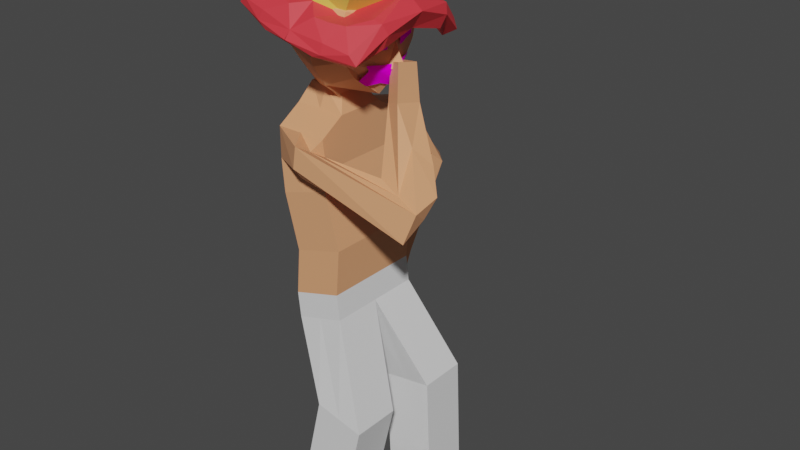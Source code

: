 # Source: junkie_final.blend  (saved by Blender 2.80.45; exported with 4.5.12 LTS)
import bpy
from mathutils import Matrix  # noqa: F401  (used for matrix-valued properties, if any)

bpy.ops.wm.read_factory_settings(use_empty=True)
scene = bpy.context.scene
scene.name = 'Scene'

# ---- collections
col_collection = bpy.data.collections.new('Collection'); scene.collection.children.link(col_collection)

# ---- images (referenced by path relative to the original .blend; pixels are not part of the script)
import os
ASSET_DIR = os.environ.get("B2B_ASSET_DIR", "")  # directory of the original .blend (textures are referenced by path, not embedded)
HERE = os.path.dirname(os.path.abspath(__file__))  # packed textures are extracted next to this script under _unpacked/

def load_image(name, relpath, width, height, colorspace="sRGB"):
    """Load a texture the original file referenced (path relative to the .blend, or extracted next to this script)."""
    p = next((c for c in (os.path.join(HERE, relpath), os.path.join(ASSET_DIR, relpath)) if relpath and os.path.exists(c)), "")
    if p:
        img = bpy.data.images.load(p, check_existing=True)
        img.name = name
    else:  # same state as the original file: an image datablock whose file is absent (Cycles renders it pink)
        img = bpy.data.images.new(name, width, height)
        img.source = "FILE"
        img.filepath = "//" + (relpath or name)
    img.colorspace_settings.name = colorspace
    return img
img_ojo_png = load_image('ojo.png', 'ojo.png', 1024, 1024, 'sRGB')
img_boca_png = load_image('boca.png', 'boca.png', 1024, 1024, 'sRGB')

# ---- materials (node trees are filled in below, after node groups)
mat_junk_piel = bpy.data.materials.new('junk_piel')
mat_junk_piel.alpha_threshold = 0.0
mat_junk_piel.use_transparent_shadow = False
mat_junk_piel.roughness = 0.5
mat_junk_piel.line_color = (0.0, 0.0, 0.0, 1.0)
mat_junk_pantalon = bpy.data.materials.new('junk_pantalon')
mat_junk_pantalon.use_transparent_shadow = False
mat_junk_pantalon.roughness = 0.25
mat_junk_telaroja = bpy.data.materials.new('junk_telaroja')
mat_junk_telaroja.use_transparent_shadow = False
mat_junk_telaroja.roughness = 0.25
mat_junk_telablanca = bpy.data.materials.new('junk_telablanca')
mat_junk_telablanca.use_transparent_shadow = False
mat_junk_telablanca.roughness = 0.25
mat_junk_ojo = bpy.data.materials.new('junk_ojo')
mat_junk_ojo.roughness = 0.25
mat_junk_boca = bpy.data.materials.new('junk_boca')
mat_junk_boca.roughness = 0.25

# ---- material node trees
mat_junk_piel.use_nodes = True; mat_junk_piel.node_tree.nodes.clear()
_N = mat_junk_piel.node_tree.nodes; _L = mat_junk_piel.node_tree.links
n0 = _N.new('ShaderNodeOutputMaterial'); n0.name = 'Material Output'; n0.location = (300, 300)
n1 = _N.new('ShaderNodeBsdfPrincipled'); n1.name = 'Principled BSDF'; n1.location = (10, 300)
n1.distribution = 'GGX'
n1.subsurface_method = 'BURLEY'
n1.inputs[0].default_value = (0.8, 0.3615, 0.1766, 1.0)
n1.inputs[3].default_value = 1.45
_L.new(n1.outputs[0], n0.inputs[0])
n0.is_active_output = True
mat_junk_pantalon.use_nodes = True; mat_junk_pantalon.node_tree.nodes.clear()
_N = mat_junk_pantalon.node_tree.nodes; _L = mat_junk_pantalon.node_tree.links
n0 = _N.new('ShaderNodeOutputMaterial'); n0.name = 'Material Output'; n0.location = (300, 300)
n1 = _N.new('ShaderNodeBsdfPrincipled'); n1.name = 'Principled BSDF'; n1.location = (10, 300)
n1.distribution = 'GGX'
n1.subsurface_method = 'BURLEY'
n1.inputs[3].default_value = 1.45
_L.new(n1.outputs[0], n0.inputs[0])
n0.is_active_output = True
mat_junk_telaroja.use_nodes = True; mat_junk_telaroja.node_tree.nodes.clear()
_N = mat_junk_telaroja.node_tree.nodes; _L = mat_junk_telaroja.node_tree.links
n0 = _N.new('ShaderNodeOutputMaterial'); n0.name = 'Material Output'; n0.location = (300, 300)
n1 = _N.new('ShaderNodeBsdfPrincipled'); n1.name = 'Principled BSDF'; n1.location = (10, 300)
n1.distribution = 'GGX'
n1.subsurface_method = 'BURLEY'
n1.inputs[0].default_value = (0.8, 0.04274, 0.05635, 1.0)
n1.inputs[3].default_value = 1.45
_L.new(n1.outputs[0], n0.inputs[0])
n0.is_active_output = True
mat_junk_telablanca.use_nodes = True; mat_junk_telablanca.node_tree.nodes.clear()
_N = mat_junk_telablanca.node_tree.nodes; _L = mat_junk_telablanca.node_tree.links
n0 = _N.new('ShaderNodeOutputMaterial'); n0.name = 'Material Output'; n0.location = (300, 300)
n1 = _N.new('ShaderNodeBsdfPrincipled'); n1.name = 'Principled BSDF'; n1.location = (10, 300)
n1.distribution = 'GGX'
n1.subsurface_method = 'BURLEY'
n1.inputs[0].default_value = (0.8, 0.689, 0.1189, 1.0)
n1.inputs[3].default_value = 1.45
_L.new(n1.outputs[0], n0.inputs[0])
n0.is_active_output = True
mat_junk_ojo.use_nodes = True; mat_junk_ojo.node_tree.nodes.clear()
_N = mat_junk_ojo.node_tree.nodes; _L = mat_junk_ojo.node_tree.links
n0 = _N.new('ShaderNodeOutputMaterial'); n0.name = 'Material Output'; n0.location = (356, 300)
n0.target = 'CYCLES'
n1 = _N.new('ShaderNodeMixShader'); n1.name = 'Mix Shader'; n1.location = (11, 297)
n2 = _N.new('ShaderNodeTexImage'); n2.name = 'Image Texture'; n2.location = (-539, 295)
n2.image = img_ojo_png
n3 = _N.new('ShaderNodeBsdfTransparent'); n3.name = 'Transparent BSDF'; n3.location = (-218, 171)
n4 = _N.new('ShaderNodeBsdfDiffuse'); n4.name = 'Diffuse BSDF'; n4.location = (-206, 330)
n5 = _N.new('ShaderNodeOutputMaterial'); n5.name = 'Material Output.001'; n5.location = (0, 0)
n5.target = 'EEVEE'
n6 = _N.new('ShaderNodeMixShader'); n6.name = 'Mix Shader.001'; n6.location = (0, 0)
n6.label = 'Disable Shadow'
n6.hide = True
n7 = _N.new('ShaderNodeLightPath'); n7.name = 'Light Path'; n7.location = (0, 0)
n7.hide = True
n8 = _N.new('ShaderNodeBsdfTransparent'); n8.name = 'Transparent BSDF.001'; n8.location = (0, 0)
n8.hide = True
_L.new(n1.outputs[0], n0.inputs[0])
_L.new(n4.outputs[0], n1.inputs[2])
_L.new(n2.outputs[1], n1.inputs[0])
_L.new(n2.outputs[0], n4.inputs[0])
_L.new(n3.outputs[0], n1.inputs[1])
_L.new(n1.outputs[0], n6.inputs[1])
_L.new(n6.outputs[0], n5.inputs[0])
_L.new(n7.outputs[1], n6.inputs[0])
_L.new(n8.outputs[0], n6.inputs[2])
n0.is_active_output = True
mat_junk_boca.use_nodes = True; mat_junk_boca.node_tree.nodes.clear()
_N = mat_junk_boca.node_tree.nodes; _L = mat_junk_boca.node_tree.links
n0 = _N.new('ShaderNodeOutputMaterial'); n0.name = 'Material Output'; n0.location = (300, 300)
n0.target = 'CYCLES'
n1 = _N.new('ShaderNodeMixShader'); n1.name = 'Mix Shader'; n1.location = (20, 293)
n2 = _N.new('ShaderNodeBsdfDiffuse'); n2.name = 'Diffuse BSDF'; n2.location = (-200, 320)
n3 = _N.new('ShaderNodeTexImage'); n3.name = 'Image Texture'; n3.location = (-525, 307)
n3.image = img_boca_png
n4 = _N.new('ShaderNodeBsdfTransparent'); n4.name = 'Transparent BSDF'; n4.location = (-197, 196)
n5 = _N.new('ShaderNodeOutputMaterial'); n5.name = 'Material Output.001'; n5.location = (0, 0)
n5.target = 'EEVEE'
n6 = _N.new('ShaderNodeMixShader'); n6.name = 'Mix Shader.001'; n6.location = (0, 0)
n6.label = 'Disable Shadow'
n6.hide = True
n7 = _N.new('ShaderNodeLightPath'); n7.name = 'Light Path'; n7.location = (0, 0)
n7.hide = True
n8 = _N.new('ShaderNodeBsdfTransparent'); n8.name = 'Transparent BSDF.001'; n8.location = (0, 0)
n8.hide = True
_L.new(n1.outputs[0], n0.inputs[0])
_L.new(n3.outputs[0], n2.inputs[0])
_L.new(n2.outputs[0], n1.inputs[2])
_L.new(n3.outputs[1], n1.inputs[0])
_L.new(n4.outputs[0], n1.inputs[1])
_L.new(n1.outputs[0], n6.inputs[1])
_L.new(n6.outputs[0], n5.inputs[0])
_L.new(n7.outputs[1], n6.inputs[0])
_L.new(n8.outputs[0], n6.inputs[2])
n0.is_active_output = True

# ---- world
world_world = bpy.data.worlds.new('World'); scene.world = world_world
world_world.use_nodes = True; world_world.node_tree.nodes.clear()
_N = world_world.node_tree.nodes; _L = world_world.node_tree.links
n0 = _N.new('ShaderNodeOutputWorld'); n0.name = 'World Output'; n0.location = (300, 300)
n1 = _N.new('ShaderNodeBackground'); n1.name = 'Background'; n1.location = (10, 300)
n1.inputs[0].default_value = (0.05088, 0.05088, 0.05088, 1.0)
_L.new(n1.outputs[0], n0.inputs[0])
n0.is_active_output = True
world_world.color = (0.05088, 0.05088, 0.05088)
world_world.use_sun_shadow = False
world_world.sun_shadow_jitter_overblur = 0.0

# ---- meshes
me_cube_002 = bpy.data.meshes.new('Cube.002')
me_cube_002.from_pydata([(-0.4129, -1.137, -3.373), (-0.8106, -0.1897, 1.044), (-0.4129, 0.8629, -3.373), (-0.8106, 0.1897, 1.044), (0.5948, -1.137, -3.074), (-0.0264, -0.2399, 1.044), (0.5948, 0.8629, -3.074), (-0.0264, 0.2399, 1.044), (-0.4646, -1.061, -1.98), (-0.7406, -1.073, -0.8705), (-0.8723, -1.0, -0.2379), (-0.8723, -1.0, 0.381), (-0.8723, 1.0, 0.381), (-0.8723, 1.0, -0.2379), (-0.7406, 0.927, -0.8705), (-0.4646, 0.9387, -1.98), (0.1789, 1.0, 0.381), (0.1789, 1.0, -0.2379), (0.2671, 0.927, -0.5712), (0.5431, 0.9387, -1.68), (0.1789, -1.0, 0.381), (0.1789, -1.0, -0.2379), (0.2671, -1.073, -0.5712), (0.5431, -1.061, -1.68), (-0.8723, -0.4975, 0.6905), (-0.8723, 0.4975, 0.6905), (0.1789, 0.4975, 0.6905), (0.1789, -0.4975, 0.6905), (0.09095, 0.8629, -3.223), (-0.3467, 0.3219, 1.044), (0.09095, -1.137, -3.223), (-0.3467, -0.3219, 1.044), (0.03922, -1.061, -1.83), (-0.2368, -1.073, -0.7209), (-0.3467, -1.0, -0.2379), (-0.3467, -1.0, 0.381), (0.03922, 0.9387, -1.83), (-0.2368, 0.927, -0.7209), (-0.3467, 1.0, -0.2379), (-0.3467, 1.0, 0.381), (-0.3467, -0.4975, 0.6905), (-0.3467, 0.4975, 0.6905), (-0.4129, -0.1371, -3.373), (-0.8106, 0.0, 1.044), (0.5948, -0.1371, -3.074), (-0.0264, 0.0, 1.044), (0.5431, -0.0613, -1.68), (0.2671, -0.07301, -0.5712), (0.1789, 0.0, -0.2379), (0.1789, 0.0, 0.381), (-0.4646, -0.0613, -1.98), (-0.7406, -0.07301, -0.8705), (-0.8723, 0.0, -0.2379), (-0.8723, 0.0, 0.381), (0.1789, 0.0, 0.6905), (-0.8723, 0.0, 0.6905), (-0.3467, 0.0, 1.044), (0.09095, -0.1371, -3.223), (-0.009187, -1.557, -0.03228), (0.06103, -1.559, 0.4088), (0.204, -0.9771, 0.05284), (0.354, -1.095, -0.2726), (-0.08692, -1.266, -0.3465), (0.1334, -1.266, 0.2319), (2.22, -1.272, -0.8807), (2.417, -1.172, -0.3023), (1.44, -0.9098, -0.01561), (1.244, -1.009, -0.594), (1.732, -1.141, -0.7374), (1.929, -1.041, -0.1589), (2.336, -0.8574, -0.5216), (2.403, -0.5996, -0.1916), (1.467, -0.1906, 0.2204), (1.77, -0.4189, -0.3597), (1.986, -0.5677, -0.8879), (1.902, -0.4682, -0.2828), (1.334, -0.3547, 1.148), (1.759, -0.4769, 0.4884), (1.005, -0.2061, 1.048), (1.397, 0.1688, 1.039), (2.065, -0.2763, 0.1861), (0.9717, 0.2803, 0.9612), (-0.4827, -0.123, -2.868), (0.525, -0.123, -2.569), (-0.2773, -0.3976, -7.153), (-0.2773, -1.398, -7.153), (0.9237, -0.0404, 1.715), (1.195, -0.1626, 1.797), (0.8966, 0.3594, 1.643), (1.246, 0.2678, 1.707), (-0.5709, 1.708, 0.2775), (-0.8009, 1.194, -0.1024), (0.01594, 1.663, 0.2185), (0.2503, 1.194, -0.1024), (-0.2753, 1.194, -0.1024), (-0.2753, 1.643, 0.3235), (-0.5938, 2.924, -1.211), (-0.5319, 2.336, -1.054), (0.02057, 2.636, -1.296), (-0.01872, 2.336, -1.054), (-0.2753, 2.336, -1.054), (-0.2753, 2.915, -1.271), (-0.2451, 1.38, -2.746), (-0.2804, 1.084, -2.532), (0.2492, 1.352, -2.746), (0.2344, 0.9849, -2.576), (0.002573, 0.8719, -2.561), (0.002573, 1.366, -2.746), (0.232, -0.3976, -4.984), (0.232, -1.398, -4.984), (0.7436, -1.398, -5.104), (1.255, -1.398, -5.224), (0.7436, -0.3976, -5.104), (1.255, -0.3976, -5.224), (0.9596, 1.372, -5.028), (0.4396, 1.372, -5.105), (1.48, 0.3723, -4.952), (1.48, 1.372, -4.952), (0.4396, 0.3723, -5.105), (0.9596, 0.3723, -5.028), (-0.4827, -1.123, -2.868), (0.525, -1.123, -2.569), (0.02114, -1.123, -2.718), (-0.4827, 0.877, -2.868), (0.525, 0.877, -2.569), (0.02114, 0.877, -2.718), (-0.2861, 0.8349, -3.165), (-0.2861, 0.4262, -3.012), (0.4551, 0.8349, -3.165), (0.4551, 0.4262, -3.012), (0.08446, 0.4262, -3.012), (0.08446, 0.8349, -3.165), (0.2343, -1.398, -7.273), (0.746, -1.398, -7.393), (0.2343, -0.3976, -7.273), (0.746, -0.3976, -7.393), (1.042, 1.409, -7.576), (0.5217, 1.409, -7.652), (1.562, 0.4088, -7.499), (1.562, 1.409, -7.499), (0.5217, 0.4088, -7.652), (1.042, 0.4088, -7.576), (0.6383, -0.4821, 2.839), (0.6383, -0.6659, 1.526), (-0.797, -0.2961, 2.772), (-0.797, -0.4751, 1.494), (-0.797, -0.6954, 1.811), (-0.797, -0.8261, 2.246), (-0.797, -0.6403, 2.64), (0.6383, -0.8355, 2.703), (0.6383, -1.026, 2.299), (0.6383, -0.8921, 1.852), (-8.196e-18, -0.4556, 2.969), (5.532e-17, -0.6955, 1.255), (3.893e-17, -0.9908, 1.682), (5.737e-17, -1.166, 2.265), (6.352e-17, -0.917, 2.792), (-0.6483, -0.00769, 0.5085), (-0.7004, -0.1598, 1.004), (5.464e-17, -0.00769, 0.5085), (1.646e-16, -0.3957, 1.004), (0.9434, -0.1607, 1.61), (2.766e-17, -0.3477, 1.131), (-0.6744, -0.08376, 0.756), (1.096e-16, -0.2017, 0.756), (3.386e-17, -0.3367, 1.102), (0.6383, 0.4821, 2.839), (0.6383, 0.6659, 1.526), (-0.797, 0.2961, 2.772), (-0.797, 0.4751, 1.494), (-0.8499, 0.0, 1.006), (0.6278, 0.0, 2.951), (-0.7915, 0.0, 2.854), (0.6238, 0.0, 1.058), (-0.797, 0.6954, 1.811), (-0.797, 0.8261, 2.246), (-0.797, 0.6403, 2.64), (0.6383, 0.8355, 2.703), (0.6383, 1.026, 2.299), (0.6383, 0.8921, 1.852), (1.0, 0.0, 2.506), (1.0, 0.0, 2.091), (1.0, 0.0, 1.506), (-1.0, 0.0, 2.506), (-1.0, 0.0, 2.006), (-1.0, 0.0, 1.506), (-8.196e-18, 0.4556, 2.969), (5.532e-17, 0.6955, 1.255), (0.0, 0.0, 1.006), (0.0, 0.0, 3.006), (3.893e-17, 0.9908, 1.682), (5.737e-17, 1.166, 2.265), (6.352e-17, 0.917, 2.792), (-0.6483, 0.00769, 0.5085), (-0.7004, 0.1598, 1.004), (5.464e-17, 0.00769, 0.5085), (1.646e-16, 0.3957, 1.004), (1.013, 0.0, 1.568), (0.9434, 0.1607, 1.61), (1.209, 0.0, 1.668), (1.098, 0.0, 1.877), (2.766e-17, 0.3477, 1.131), (-0.6744, 0.08376, 0.756), (1.096e-16, 0.2017, 0.756), (3.386e-17, 0.3367, 1.102), (0.1081, -1.044, 2.844), (0.4867, -1.488, 2.081), (-0.05734, -1.452, 2.173), (1.263, -0.7404, 2.239), (0.7828, -0.8931, 2.959), (0.8701, -0.4108, 3.563), (0.6861, -1.451, 2.338), (0.5594, -0.775, 2.635), (0.7501, -0.5629, 3.271), (1.261, -0.02577, 2.994), (0.003658, -1.499, 2.44), (1.359, 0.0, 2.384), (1.569, 0.006485, 2.707), (1.09, -1.168, 1.922), (1.182, -1.377, 2.221), (1.371, -0.7429, 2.204), (1.424, -0.8341, 2.653), (1.247, -0.8461, 2.696), (0.6729, -1.496, 2.144), (-0.02761, -1.59, 2.284), (1.291, -1.327, 2.037), (1.496, -0.7634, 2.464), (0.9235, -1.145, 2.591), (0.3501, -1.283, 2.672), (0.6342, -1.227, 2.62), (-0.5873, -1.488, 2.326), (-1.219, -0.7404, 2.805), (-0.5087, -0.7984, 3.178), (-0.2494, -0.3563, 3.838), (-0.6559, -1.451, 2.644), (-0.4285, -0.8505, 2.922), (-0.3536, -0.5879, 3.551), (-0.9314, -0.08884, 3.426), (0.16, -1.069, 3.097), (0.3184, -0.4954, 3.828), (0.02225, -0.7404, 2.522), (0.2502, -0.8452, 3.473), (-1.243, 0.0, 2.976), (-1.219, 0.0, 3.502), (-1.2, -1.168, 2.444), (-1.154, -1.377, 2.753), (-1.331, -0.7429, 2.819), (-1.184, -0.8341, 3.247), (-1.007, -0.8461, 3.21), (-0.7279, -1.496, 2.463), (-1.338, 0.0, 3.093), (-0.03603, -1.59, 2.286), (-1.332, -1.327, 2.634), (-1.332, -0.7634, 3.108), (-0.7602, -1.145, 2.975), (-0.2082, -1.283, 2.799), (-0.4871, -1.227, 2.875), (0.07545, 1.087, 2.822), (0.4867, 1.488, 2.081), (-0.05734, 1.452, 2.173), (1.242, -0.04727, 3.011), (1.263, 0.7404, 2.239), (0.7565, 0.7511, 2.91), (0.8658, 0.3465, 3.595), (1.052, 0.0182, 3.495), (0.6861, 1.451, 2.338), (0.5677, 0.7894, 2.651), (0.8381, 0.6366, 3.299), (1.091, 0.0, 2.444), (0.7012, 0.0222, 3.745), (0.003658, 1.499, 2.44), (1.09, 1.168, 1.922), (1.182, 1.377, 2.221), (1.371, 0.7429, 2.204), (1.424, 0.8341, 2.653), (1.247, 0.8461, 2.696), (0.6729, 1.496, 2.144), (1.289, 0.0, 2.536), (-0.02761, 1.59, 2.284), (1.291, 1.327, 2.037), (1.496, 0.7634, 2.464), (0.9235, 1.145, 2.591), (0.3501, 1.283, 2.672), (0.6342, 1.227, 2.62), (-0.5873, 1.488, 2.326), (-0.8481, 0.01073, 3.579), (-1.219, 0.7404, 2.805), (-0.443, 0.8026, 3.192), (-0.1749, 0.2907, 3.835), (-0.5326, -0.007009, 3.849), (-0.6559, 1.451, 2.644), (-0.4511, 0.8333, 2.88), (-0.3951, 0.5756, 3.617), (-0.9748, 0.0, 2.914), (-0.1104, -0.005138, 4.027), (0.1901, 1.047, 3.09), (0.3201, 0.4943, 3.831), (0.02225, 0.7404, 2.522), (0.2016, 0.7889, 3.474), (0.05797, 0.0, 2.679), (0.3769, 0.01244, 3.918), (-1.2, 1.168, 2.444), (-1.154, 1.377, 2.753), (-1.331, 0.7429, 2.819), (-1.184, 0.8341, 3.247), (-1.007, 0.8461, 3.21), (-0.7279, 1.496, 2.463), (-0.03603, 1.59, 2.286), (-1.332, 1.327, 2.634), (-1.332, 0.7634, 3.108), (-0.7602, 1.145, 2.975), (-0.2082, 1.283, 2.799), (-0.4871, 1.227, 2.875), (0.7718, -0.7221, 2.006), (0.9696, -0.1765, 1.974), (0.7642, -0.752, 2.261), (0.9593, -0.1696, 2.297), (0.7688, -0.7463, 2.135), (0.8692, -0.4614, 1.974), (0.9688, -0.1772, 2.131), (0.8556, -0.4611, 2.275), (0.8692, -0.4614, 2.135), (0.7707, -0.7409, 2.063), (0.9194, -0.319, 1.974), (0.9593, -0.1696, 2.216), (0.8099, -0.6065, 2.268), (0.7688, -0.7463, 2.216), (0.819, -0.6039, 1.974), (0.9696, -0.1765, 2.055), (0.9013, -0.3157, 2.282), (0.8665, -0.4646, 2.196), (0.8692, -0.4614, 2.055), (0.819, -0.6039, 2.135), (0.9194, -0.319, 2.135), (0.9194, -0.319, 2.055), (0.819, -0.6039, 2.055), (0.8188, -0.6046, 2.212), (0.9122, -0.3192, 2.203), (0.7761, -0.7245, 2.045), (0.9445, -0.2478, 1.974), (0.9593, -0.1696, 2.256), (0.7871, -0.6793, 2.264), (0.7688, -0.7463, 2.176), (0.8441, -0.5327, 1.974), (0.9696, -0.1765, 2.095), (0.8785, -0.3884, 2.278), (0.8611, -0.4628, 2.235), (0.8692, -0.4614, 2.095), (0.7939, -0.6751, 2.135), (0.8943, -0.3902, 2.135), (0.7688, -0.7463, 2.095), (0.8943, -0.3902, 1.974), (0.9634, -0.1755, 2.17), (0.8328, -0.5338, 2.271), (0.7679, -0.7488, 2.242), (0.799, -0.6601, 1.995), (0.9696, -0.1765, 2.015), (0.9301, -0.237, 2.297), (0.8692, -0.4614, 2.176), (0.8692, -0.4614, 2.015), (0.8441, -0.5327, 2.135), (0.9445, -0.2478, 2.135), (0.9194, -0.319, 2.095), (0.9194, -0.319, 2.015), (0.8943, -0.3902, 2.055), (0.9445, -0.2478, 2.055), (0.819, -0.6039, 2.095), (0.819, -0.6039, 2.015), (0.7939, -0.6751, 2.055), (0.8441, -0.5327, 2.055), (0.8153, -0.6083, 2.228), (0.819, -0.6039, 2.176), (0.7939, -0.6751, 2.216), (0.843, -0.5354, 2.2), (0.9068, -0.3174, 2.242), (0.9176, -0.3209, 2.163), (0.8894, -0.3919, 2.199), (0.9351, -0.2464, 2.206), (0.9405, -0.2482, 2.167), (0.8939, -0.3913, 2.17), (0.8839, -0.3901, 2.239), (0.8441, -0.5327, 2.176), (0.7939, -0.6751, 2.176), (0.7921, -0.6797, 2.23), (0.8441, -0.5327, 2.015), (0.7939, -0.6751, 2.015), (0.7939, -0.6751, 2.095), (0.9445, -0.2478, 2.015), (0.8943, -0.3902, 2.015), (0.8943, -0.3902, 2.095), (0.9445, -0.2478, 2.095), (0.8441, -0.5327, 2.095), (0.8382, -0.5356, 2.232), (0.9296, -0.2447, 2.246), (0.9735, 0.1487, 1.983), (0.7571, 0.709, 2.011), (0.9694, 0.1463, 2.306), (0.7709, 0.7264, 2.271), (0.9755, 0.1517, 2.141), (0.8613, 0.4278, 1.999), (0.7729, 0.7149, 2.17), (0.8623, 0.4356, 2.285), (0.8771, 0.4337, 2.159), (0.9734, 0.1496, 2.067), (0.8092, 0.5684, 2.005), (0.778, 0.7202, 2.234), (0.911, 0.2812, 2.306), (0.9694, 0.1463, 2.225), (0.9172, 0.2857, 1.982), (0.765, 0.7119, 2.091), (0.8166, 0.581, 2.278), (0.8732, 0.4391, 2.206), (0.8692, 0.4308, 2.079), (0.9282, 0.2939, 2.147), (0.825, 0.5743, 2.164), (0.8171, 0.5714, 2.085), (0.9213, 0.2902, 2.073), (0.9189, 0.2936, 2.213), (0.8266, 0.5821, 2.21), (0.9728, 0.1484, 2.023), (0.7832, 0.6387, 2.008), (0.7757, 0.7264, 2.24), (0.9402, 0.2137, 2.306), (0.97, 0.1499, 2.18), (0.8891, 0.3542, 1.981), (0.769, 0.7134, 2.13), (0.8394, 0.5083, 2.282), (0.8677, 0.4373, 2.246), (0.8732, 0.4322, 2.119), (0.9525, 0.2242, 2.138), (0.8511, 0.504, 2.161), (0.9773, 0.1511, 2.107), (0.8353, 0.4981, 2.002), (0.7768, 0.7164, 2.21), (0.8851, 0.3628, 2.288), (0.9694, 0.1463, 2.266), (0.9454, 0.2172, 1.982), (0.7611, 0.7105, 2.051), (0.7937, 0.6537, 2.275), (0.8775, 0.4379, 2.179), (0.8653, 0.4293, 2.039), (0.9031, 0.3634, 2.156), (0.799, 0.6446, 2.167), (0.8211, 0.5728, 2.125), (0.8132, 0.5699, 2.045), (0.8432, 0.5011, 2.082), (0.7911, 0.6416, 2.088), (0.9253, 0.2917, 2.113), (0.9174, 0.2887, 2.033), (0.9474, 0.2199, 2.07), (0.8953, 0.3605, 2.076), (0.9134, 0.2919, 2.252), (0.9243, 0.2954, 2.173), (0.9417, 0.2209, 2.216), (0.896, 0.3663, 2.21), (0.822, 0.5827, 2.239), (0.8287, 0.576, 2.203), (0.8503, 0.5118, 2.203), (0.8023, 0.6512, 2.221), (0.8029, 0.6461, 2.207), (0.8531, 0.507, 2.191), (0.8449, 0.51, 2.242), (0.9014, 0.3681, 2.17), (0.9472, 0.2226, 2.177), (0.9402, 0.2137, 2.266), (0.8913, 0.359, 2.036), (0.9447, 0.2169, 2.023), (0.9513, 0.2214, 2.11), (0.7871, 0.6402, 2.048), (0.8392, 0.4996, 2.042), (0.8471, 0.5025, 2.122), (0.795, 0.6431, 2.127), (0.8992, 0.3619, 2.116), (0.8906, 0.3646, 2.249), (0.7992, 0.6555, 2.235), (0.6577, -0.4776, 1.371), (0.6577, 0.4776, 1.371), (0.8189, -0.5409, 1.742), (0.8161, 0.5435, 1.731), (0.7889, -0.4706, 1.611), (0.8482, 4.441e-16, 1.279), (0.7889, 0.4706, 1.611), (1.025, 0.04649, 1.73), (0.9875, -1.665e-16, 1.445), (0.6627, -0.5408, 1.423), (0.785, 0.1553, 1.332), (0.8215, 0.51, 1.685), (0.9304, -0.2879, 1.717), (0.8215, -0.51, 1.685), (0.785, -0.1553, 1.332), (0.6627, 0.5408, 1.423), (0.9242, 0.2813, 1.716), (0.9871, 0.007438, 1.582), (0.9179, -4.441e-16, 1.362), (0.891, -0.2327, 1.526), (0.891, 0.2327, 1.526), (0.838, 0.194, 1.429), (0.838, -0.194, 1.429), (0.9211, -0.2714, 1.599), (0.9211, 0.2714, 1.599), (0.6603, -0.5094, 1.397), (0.6583, 0.3706, 1.301), (0.8164, 0.5298, 1.699), (0.8776, -0.4119, 1.734), (0.8154, -0.4899, 1.66), (0.836, -0.03635, 1.289), (0.6649, 0.5718, 1.449), (0.9913, 0.1412, 1.713), (1.016, -0.0156, 1.614), (0.9527, -2.442e-15, 1.403), (0.84, -0.3516, 1.568), (0.942, 0.1138, 1.483), (0.6649, -0.5718, 1.449), (0.836, 0.03635, 1.289), (0.8154, 0.4899, 1.66), (0.9913, -0.1412, 1.713), (0.8164, -0.5298, 1.699), (0.6583, -0.3706, 1.301), (0.6603, 0.5094, 1.397), (0.8694, 0.415, 1.714), (1.022, 4.552e-15, 1.486), (0.8831, -1.332e-15, 1.32), (0.942, -0.1138, 1.483), (0.84, 0.3516, 1.568), (0.8645, 0.2134, 1.477), (0.8115, 0.1746, 1.38), (0.889, 0.07509, 1.386), (0.7869, 0.3129, 1.471), (0.8645, -0.2134, 1.477), (0.8115, -0.1746, 1.38), (0.7869, -0.3129, 1.471), (0.889, -0.07509, 1.386), (0.9282, -0.2791, 1.656), (0.9175, -0.2521, 1.574), (0.8708, -0.391, 1.641), (0.9915, -0.1481, 1.592), (0.9256, 0.2813, 1.646), (0.9175, 0.2521, 1.574), (0.9915, 0.1481, 1.592), (0.8708, 0.391, 1.641), (0.8665, 0.371, 1.617), (0.9685, 0.1332, 1.531), (0.9995, 0.1552, 1.646), (0.9685, -0.1332, 1.531), (0.8665, -0.371, 1.617), (0.871, -0.4061, 1.673), (0.8625, -0.05572, 1.337), (0.7604, -0.2935, 1.423), (0.8135, -0.3323, 1.52), (0.7604, 0.2935, 1.423), (0.8625, 0.05572, 1.337), (0.9155, 0.09446, 1.434), (0.8135, 0.3323, 1.52), (0.9155, -0.09446, 1.434), (0.9995, -0.1552, 1.646), (0.871, 0.4061, 1.673)], [(69, 77), (142, 180), (145, 185), (144, 183), (166, 180), (169, 185), (168, 183)], [(55, 43, 3, 25), (41, 29, 7, 26), (54, 45, 5, 27), (40, 31, 1, 24), (57, 44, 113, 112), (56, 43, 1, 31), (122, 32, 8, 120), (32, 33, 9, 8), (33, 34, 10, 9), (34, 21, 61, 62), (83, 46, 23, 121), (46, 47, 22, 23), (47, 48, 21, 22), (48, 49, 20, 21), (125, 36, 19, 124), (36, 37, 18, 19), (37, 38, 17, 18), (17, 38, 94, 93), (82, 50, 15, 123), (50, 51, 14, 15), (51, 52, 13, 14), (52, 53, 12, 13), (35, 40, 24, 11), (49, 54, 27, 20), (39, 41, 26, 16), (53, 55, 25, 12), (12, 25, 41, 39), (20, 27, 40, 35), (38, 13, 91, 94), (14, 13, 38, 37), (15, 14, 37, 36), (123, 15, 36, 125), (35, 11, 59, 63), (22, 21, 34, 33), (23, 22, 33, 32), (121, 23, 32, 122), (45, 56, 31, 5), (44, 4, 111, 113), (27, 5, 31, 40), (25, 3, 29, 41), (42, 2, 115, 118), (7, 29, 56, 45), (11, 24, 55, 53), (16, 26, 54, 49), (10, 11, 53, 52), (9, 10, 52, 51), (8, 9, 51, 50), (120, 8, 50, 82), (17, 16, 49, 48), (18, 17, 48, 47), (19, 18, 47, 46), (124, 19, 46, 83), (29, 3, 43, 56), (6, 44, 116, 117), (26, 7, 45, 54), (24, 1, 43, 55), (63, 59, 65, 69), (60, 63, 69, 66), (21, 20, 60, 61), (10, 34, 62, 58), (20, 35, 63, 60), (11, 10, 58, 59), (64, 74, 70), (68, 67, 74), (61, 60, 66, 67), (62, 61, 67, 68), (58, 62, 68, 64), (59, 58, 64, 65), (74, 75, 71), (73, 75, 74), (65, 70, 71), (71, 75, 80), (75, 72, 81, 79), (67, 66, 73), (84, 134, 132, 85), (76, 77, 79), (66, 69, 78), (69, 65, 77, 76), (72, 66, 78, 81), (65, 71, 77), (78, 76, 87, 86), (74, 64, 68), (74, 67, 73), (70, 65, 64), (134, 135, 133, 132), (79, 77, 80), (73, 66, 72), (71, 70, 74), (75, 73, 72), (80, 75, 79), (77, 71, 80), (78, 69, 76), (76, 79, 89, 87), (30, 122, 120, 0), (44, 83, 121, 4), (86, 89, 88), (89, 86, 87), (81, 78, 86, 88), (79, 81, 88, 89), (93, 94, 100, 99), (94, 91, 97, 100), (16, 17, 93, 92), (12, 39, 95, 90), (13, 12, 90, 91), (39, 16, 92, 95), (101, 98, 104, 107), (96, 101, 107, 102), (91, 90, 96, 97), (90, 95, 101, 96), (95, 92, 98, 101), (92, 93, 99, 98), (0, 120, 82, 42), (4, 121, 122, 30), (98, 99, 105, 104), (100, 97, 103, 106), (99, 100, 106, 105), (97, 96, 102, 103), (111, 110, 132, 133), (108, 112, 134, 84), (4, 30, 110, 111), (30, 0, 109, 110), (42, 57, 112, 108), (0, 42, 108, 109), (115, 114, 136, 137), (114, 117, 139, 136), (44, 57, 119, 116), (57, 42, 118, 119), (28, 6, 117, 114), (2, 28, 114, 115), (104, 105, 129, 128), (107, 104, 128, 131), (2, 123, 125, 28), (42, 82, 123, 2), (28, 125, 124, 6), (6, 124, 83, 44), (130, 131, 128, 129), (127, 126, 131, 130), (106, 103, 127, 130), (105, 106, 130, 129), (103, 102, 126, 127), (102, 107, 131, 126), (112, 113, 135, 134), (113, 111, 133, 135), (110, 109, 85, 132), (109, 108, 84, 85), (137, 136, 141, 140), (136, 139, 138, 141), (119, 118, 140, 141), (118, 115, 137, 140), (117, 116, 138, 139), (116, 119, 141, 138), (189, 172, 144, 152), (156, 152, 144, 148), (188, 173, 153, 162), (180, 171, 142, 149), (148, 144, 172, 183), (145, 146, 185, 170), (146, 147, 184, 185), (147, 148, 183, 184), (173, 182, 151, 143), (182, 197, 161, 181, 150, 151), (181, 180, 149, 150), (153, 154, 146, 145), (154, 155, 147, 146), (155, 156, 148, 147), (150, 149, 156, 155), (151, 150, 155, 154), (143, 151, 154, 153), (145, 170, 158), (162, 153, 160, 165), (149, 142, 152, 156), (171, 189, 152, 142), (163, 164, 160), (153, 145, 158, 160), (153, 173, 143), (181, 161, 200), (199, 161, 197), (200, 161, 199), (158, 170, 157, 163), (157, 159, 164, 163), (188, 162, 165, 164, 159), (165, 160, 164), (160, 158, 163), (189, 186, 168, 172), (192, 176, 168, 186), (188, 201, 187, 173), (180, 177, 166, 171), (176, 183, 172, 168), (169, 170, 185, 174), (174, 185, 184, 175), (175, 184, 183, 176), (173, 167, 179, 182), (182, 179, 178, 181, 198, 197), (181, 178, 177, 180), (187, 169, 174, 190), (190, 174, 175, 191), (191, 175, 176, 192), (178, 191, 192, 177), (179, 190, 191, 178), (167, 187, 190, 179), (169, 194, 170), (201, 204, 196, 187), (177, 192, 186, 166), (171, 166, 186, 189), (202, 196, 203), (187, 196, 194, 169), (187, 167, 173), (181, 200, 198), (199, 197, 198), (200, 199, 198), (194, 202, 193, 170), (193, 202, 203, 195), (188, 195, 203, 204, 201), (204, 203, 196), (196, 202, 194), (269, 300, 239, 210), (240, 208, 206, 207), (299, 268, 208, 240), (264, 269, 210), (205, 215, 228), (223, 211, 215, 224), (212, 209, 238, 205), (209, 213, 241, 238), (277, 268, 216, 217), (214, 260, 209, 212), (221, 222, 214, 217), (260, 264, 213, 209), (213, 210, 239, 241), (210, 213, 264), (212, 222, 227), (223, 211, 219, 225), (208, 206, 218, 220), (208, 268, 216, 220), (219, 211, 227), (226, 220, 218, 225), (217, 226, 221), (216, 220, 226, 217), (221, 226, 225, 219), (206, 223, 225, 218), (214, 277, 217), (206, 223, 224, 207), (227, 222, 221, 219), (222, 212, 214), (212, 228, 229), (227, 211, 229), (228, 212, 205), (211, 228, 215), (229, 228, 211), (229, 212, 227), (294, 233, 239, 300), (240, 207, 230, 231), (299, 240, 231, 293), (289, 233, 294), (205, 255, 215), (249, 251, 215, 234), (235, 205, 238, 232), (232, 238, 241, 236), (250, 242, 293), (237, 235, 232, 285), (247, 243, 237, 248), (285, 232, 236, 289), (236, 241, 239, 233), (233, 289, 236), (235, 254, 248), (249, 252, 245, 234), (231, 246, 244, 230), (231, 246, 242, 293), (245, 254, 234), (253, 252, 244, 246), (250, 243, 247, 253), (242, 250, 253, 246), (247, 245, 252, 253), (230, 244, 252, 249), (237, 243, 250), (230, 207, 251, 249), (254, 245, 247, 248), (248, 237, 235), (235, 256, 255), (254, 256, 234), (255, 205, 235), (234, 215, 255), (256, 234, 255), (256, 254, 235), (269, 263, 296, 300), (297, 259, 258, 261), (299, 297, 261, 268), (264, 263, 269), (257, 282, 270), (276, 278, 270, 265), (266, 257, 295, 262), (262, 295, 298, 267), (214, 266, 262, 260), (274, 217, 214, 275), (260, 262, 267, 264), (267, 298, 296, 263), (263, 264, 267), (266, 281, 275), (276, 279, 272, 265), (261, 273, 271, 258), (261, 273, 216, 268), (272, 281, 265), (280, 279, 271, 273), (217, 274, 280), (216, 217, 280, 273), (274, 272, 279, 280), (258, 271, 279, 276), (258, 259, 278, 276), (281, 272, 274, 275), (275, 214, 266), (266, 283, 282), (281, 283, 265), (282, 257, 266), (265, 270, 282), (283, 265, 282), (283, 281, 266), (294, 300, 296, 288), (297, 286, 284, 259), (299, 293, 286, 297), (289, 294, 288), (257, 270, 311), (306, 290, 270, 307), (291, 287, 295, 257), (287, 292, 298, 295), (237, 285, 287, 291), (304, 305, 237, 243), (285, 289, 292, 287), (292, 288, 296, 298), (288, 292, 289), (291, 305, 310), (306, 290, 302, 308), (286, 284, 301, 303), (286, 293, 242, 303), (302, 290, 310), (309, 303, 301, 308), (250, 309, 304, 243), (242, 303, 309, 250), (304, 309, 308, 302), (284, 306, 308, 301), (284, 306, 307, 259), (310, 305, 304, 302), (305, 291, 237), (291, 311, 312), (310, 290, 312), (311, 291, 257), (290, 311, 270), (312, 311, 290), (312, 291, 310), (393, 340, 316, 357), (392, 346, 320, 353), (391, 347, 321, 360), (390, 344, 319, 361), (389, 362, 333, 349), (388, 363, 334, 364), (387, 356, 328, 365), (386, 366, 332, 348), (385, 367, 335, 368), (384, 359, 331, 369), (383, 370, 325, 341), (382, 371, 336, 372), (381, 358, 330, 373), (380, 374, 329, 345), (379, 375, 337, 376), (378, 352, 324, 377), (375, 378, 377, 337), (333, 361, 378, 375), (361, 319, 352, 378), (358, 379, 376, 330), (321, 349, 379, 358), (349, 333, 375, 379), (346, 380, 345, 320), (330, 376, 380, 346), (376, 337, 374, 380), (371, 381, 373, 336), (332, 360, 381, 371), (360, 321, 358, 381), (342, 382, 372, 326), (317, 348, 382, 342), (348, 332, 371, 382), (354, 383, 341, 315), (326, 372, 383, 354), (372, 336, 370, 383), (367, 384, 369, 335), (327, 343, 384, 367), (343, 318, 359, 384), (338, 385, 368, 322), (313, 355, 385, 338), (355, 327, 367, 385), (350, 386, 348, 317), (322, 368, 386, 350), (368, 335, 366, 386), (363, 387, 365, 334), (323, 339, 387, 363), (339, 314, 356, 387), (359, 388, 364, 331), (318, 351, 388, 359), (351, 323, 363, 388), (347, 389, 349, 321), (331, 364, 389, 347), (364, 334, 362, 389), (362, 390, 361, 333), (334, 365, 390, 362), (365, 328, 344, 390), (366, 391, 360, 332), (335, 369, 391, 366), (369, 331, 347, 391), (370, 392, 353, 325), (336, 373, 392, 370), (373, 330, 346, 392), (374, 393, 357, 329), (337, 377, 393, 374), (377, 324, 340, 393), (474, 421, 397, 438), (473, 427, 401, 434), (472, 428, 402, 441), (471, 425, 400, 442), (470, 443, 414, 430), (469, 444, 415, 445), (468, 437, 409, 446), (467, 447, 413, 429), (466, 448, 416, 449), (465, 440, 412, 450), (464, 451, 406, 422), (463, 452, 417, 453), (462, 439, 411, 454), (461, 455, 410, 426), (460, 456, 418, 457), (459, 433, 405, 458), (456, 459, 458, 418), (414, 442, 459, 456), (442, 400, 433, 459), (439, 460, 457, 411), (402, 430, 460, 439), (430, 414, 456, 460), (427, 461, 426, 401), (411, 457, 461, 427), (457, 418, 455, 461), (452, 462, 454, 417), (413, 441, 462, 452), (441, 402, 439, 462), (423, 463, 453, 407), (398, 429, 463, 423), (429, 413, 452, 463), (435, 464, 422, 396), (407, 453, 464, 435), (453, 417, 451, 464), (448, 465, 450, 416), (408, 424, 465, 448), (424, 399, 440, 465), (419, 466, 449, 403), (394, 436, 466, 419), (436, 408, 448, 466), (431, 467, 429, 398), (403, 449, 467, 431), (449, 416, 447, 467), (444, 468, 446, 415), (404, 420, 468, 444), (420, 395, 437, 468), (440, 469, 445, 412), (399, 432, 469, 440), (432, 404, 444, 469), (428, 470, 430, 402), (412, 445, 470, 428), (445, 415, 443, 470), (443, 471, 442, 414), (415, 446, 471, 443), (446, 409, 425, 471), (447, 472, 441, 413), (416, 450, 472, 447), (450, 412, 428, 472), (451, 473, 434, 406), (417, 454, 473, 451), (454, 411, 427, 473), (455, 474, 438, 410), (418, 458, 474, 455), (458, 405, 421, 474), (555, 502, 478, 519), (554, 508, 482, 515), (553, 509, 483, 522), (552, 506, 481, 523), (551, 524, 495, 511), (550, 525, 496, 526), (549, 518, 490, 527), (548, 528, 494, 510), (547, 529, 497, 530), (546, 521, 493, 531), (545, 532, 487, 503), (544, 533, 498, 534), (543, 520, 492, 535), (542, 536, 491, 507), (541, 537, 499, 538), (540, 514, 486, 539), (537, 540, 539, 499), (495, 523, 540, 537), (523, 481, 514, 540), (520, 541, 538, 492), (483, 511, 541, 520), (511, 495, 537, 541), (508, 542, 507, 482), (492, 538, 542, 508), (538, 499, 536, 542), (533, 543, 535, 498), (494, 522, 543, 533), (522, 483, 520, 543), (504, 544, 534, 488), (479, 510, 544, 504), (510, 494, 533, 544), (516, 545, 503, 477), (488, 534, 545, 516), (534, 498, 532, 545), (529, 546, 531, 497), (489, 505, 546, 529), (505, 480, 521, 546), (500, 547, 530, 484), (475, 517, 547, 500), (517, 489, 529, 547), (512, 548, 510, 479), (484, 530, 548, 512), (530, 497, 528, 548), (525, 549, 527, 496), (485, 501, 549, 525), (501, 476, 518, 549), (521, 550, 526, 493), (480, 513, 550, 521), (513, 485, 525, 550), (509, 551, 511, 483), (493, 526, 551, 509), (526, 496, 524, 551), (524, 552, 523, 495), (496, 527, 552, 524), (527, 490, 506, 552), (528, 553, 522, 494), (497, 531, 553, 528), (531, 493, 509, 553), (532, 554, 515, 487), (498, 535, 554, 532), (535, 492, 508, 554), (536, 555, 519, 491), (499, 539, 555, 536), (539, 486, 502, 555)])
me_cube_002.polygons.foreach_set('use_smooth', [0, 0, 0, 0, 0, 0, 0, 0, 0, 0, 0, 0, 0, 0, 0, 0, 0, 0, 0, 0, 0, 0, 0, 0, 0, 0, 0, 0, 0, 0, 0, 0, 0, 0, 0, 0, 0, 0, 0, 0, 0, 0, 0, 0, 0, 0, 0, 0, 0, 0, 0, 0, 0, 0, 0, 0, 0, 0, 0, 0, 0, 0, 0, 0, 0, 0, 0, 0, 0, 0, 0, 0, 0, 0, 0, 0, 0, 0, 0, 0, 0, 0, 0, 0, 0, 0, 0, 0, 0, 0, 0, 0, 0, 0, 0, 0, 0, 0, 0, 0, 0, 0, 0, 0, 0, 0, 0, 0, 0, 0, 0, 0, 0, 0, 0, 0, 0, 0, 0, 0, 0, 0, 0, 0, 0, 0, 0, 0, 0, 0, 0, 0, 0, 0, 0, 0, 0, 0, 0, 0, 0, 0, 0, 0, 0, 0, 0, 0, 0, 0, 0, 0, 0, 0, 0, 0, 0, 0, 0, 0, 0, 0, 0, 0, 0, 0, 0, 0, 0, 0, 0, 0, 0, 0, 0, 0, 0, 0, 0, 0, 0, 0, 0, 0, 0, 0, 0, 0, 0, 0, 0, 0, 0, 0, 0, 0, 0, 0, 0, 0, 0, 0, 0, 0, 0, 0, 0, 0, 0, 0, 0, 0, 0, 0, 0, 0, 0, 0, 0, 0, 0, 0, 0, 0, 0, 0, 0, 0, 0, 0, 0, 0, 0, 0, 0, 0, 0, 0, 0, 0, 0, 0, 0, 0, 0, 0, 0, 0, 0, 0, 0, 0, 0, 0, 0, 0, 0, 0, 0, 0, 0, 0, 0, 0, 0, 0, 0, 0, 0, 0, 0, 0, 0, 0, 0, 0, 0, 0, 0, 0, 0, 0, 0, 0, 0, 0, 0, 0, 0, 0, 0, 0, 0, 0, 0, 0, 0, 0, 0, 0, 0, 0, 0, 0, 0, 0, 0, 0, 0, 0, 0, 0, 0, 0, 0, 0, 0, 0, 0, 0, 0, 0, 0, 0, 0, 0, 0, 0, 0, 0, 0, 0, 0, 0, 0, 0, 0, 0, 0, 0, 0, 0, 0, 0, 0, 0, 0, 0, 0, 0, 0, 0, 0, 0, 0, 0, 0, 0, 0, 0, 0, 0, 0, 0, 0, 0, 0, 0, 0, 0, 0, 0, 0, 0, 0, 0, 0, 0, 0, 0, 0, 0, 0, 0, 0, 0, 0, 0, 0, 0, 0, 0, 0, 0, 0, 0, 0, 0, 0, 0, 0, 0, 0, 0, 0, 0, 0, 0, 0, 0, 0, 0, 0, 0, 0, 0, 0, 0, 0, 0, 0, 0, 0, 0, 0, 0, 0, 0, 0, 0, 0, 0, 0, 0, 0, 0, 0, 0, 0, 0, 0, 0, 0, 0, 0, 0, 0, 0, 0, 0, 0, 0, 0, 0, 0, 0, 0, 0, 0, 0, 0, 0, 0, 0, 0, 0, 0, 0, 0, 0, 0, 0, 0, 0, 0, 1, 1, 1, 1, 1, 1, 1, 1, 1, 1, 1, 1, 1, 1, 1, 1, 1, 1, 1, 1, 1, 1, 1, 1, 1, 1, 1, 1, 1, 1, 1, 1, 1, 1, 1, 1, 1, 1, 1, 1, 1, 1, 1, 1, 1, 1, 1, 1, 1, 1, 1, 1, 1, 1, 1, 1, 1, 1, 1, 1, 1, 1, 1, 1])
me_cube_002.polygons.foreach_set('material_index', [0, 0, 0, 0, 1, 0, 0, 0, 0, 0, 0, 0, 0, 0, 0, 0, 0, 0, 0, 0, 0, 0, 0, 0, 0, 0, 0, 0, 0, 0, 0, 0, 0, 0, 0, 0, 0, 1, 0, 0, 1, 0, 0, 0, 0, 0, 0, 0, 0, 0, 0, 0, 0, 1, 0, 0, 0, 0, 0, 0, 0, 0, 0, 0, 0, 0, 0, 0, 0, 0, 0, 0, 0, 0, 1, 0, 0, 0, 0, 0, 0, 0, 0, 0, 1, 0, 0, 0, 0, 0, 0, 0, 0, 1, 1, 0, 0, 0, 0, 0, 0, 0, 0, 0, 0, 0, 0, 0, 0, 0, 0, 1, 1, 0, 0, 0, 0, 1, 1, 1, 1, 1, 1, 1, 1, 1, 1, 1, 1, 0, 0, 1, 1, 1, 1, 0, 0, 0, 0, 0, 0, 1, 1, 1, 1, 1, 1, 1, 1, 1, 1, 0, 0, 0, 0, 0, 0, 0, 0, 0, 0, 0, 0, 0, 0, 0, 0, 0, 0, 0, 0, 0, 0, 0, 0, 0, 0, 0, 0, 0, 0, 0, 0, 0, 0, 0, 0, 0, 0, 0, 0, 0, 0, 0, 0, 0, 0, 0, 0, 0, 0, 0, 0, 0, 0, 0, 0, 0, 0, 0, 0, 0, 0, 0, 0, 3, 2, 2, 3, 2, 2, 3, 3, 3, 3, 2, 3, 3, 3, 2, 2, 2, 2, 2, 2, 2, 2, 2, 2, 3, 2, 2, 2, 2, 2, 2, 2, 2, 2, 3, 2, 2, 3, 2, 2, 3, 3, 3, 3, 2, 3, 3, 3, 2, 2, 2, 2, 2, 2, 2, 2, 2, 2, 3, 2, 2, 2, 2, 2, 2, 2, 2, 2, 3, 2, 2, 3, 2, 2, 3, 3, 3, 2, 3, 3, 3, 2, 2, 2, 2, 2, 2, 2, 2, 2, 2, 2, 2, 2, 2, 2, 2, 2, 2, 2, 3, 2, 2, 3, 2, 2, 3, 3, 3, 2, 3, 3, 3, 2, 2, 2, 2, 2, 2, 2, 2, 2, 2, 2, 2, 2, 2, 2, 2, 2, 2, 2, 4, 4, 4, 4, 4, 4, 4, 4, 4, 4, 4, 4, 4, 4, 4, 4, 4, 4, 4, 4, 4, 4, 4, 4, 4, 4, 4, 4, 4, 4, 4, 4, 4, 4, 4, 4, 4, 4, 4, 4, 4, 4, 4, 4, 4, 4, 4, 4, 4, 4, 4, 4, 4, 4, 4, 4, 4, 4, 4, 4, 4, 4, 4, 4, 4, 4, 4, 4, 4, 4, 4, 4, 4, 4, 4, 4, 4, 4, 4, 4, 4, 4, 4, 4, 4, 4, 4, 4, 4, 4, 4, 4, 4, 4, 4, 4, 4, 4, 4, 4, 4, 4, 4, 4, 4, 4, 4, 4, 4, 4, 4, 4, 4, 4, 4, 4, 4, 4, 4, 4, 4, 4, 4, 4, 4, 4, 4, 4, 5, 5, 5, 5, 5, 5, 5, 5, 5, 5, 5, 5, 5, 5, 5, 5, 5, 5, 5, 5, 5, 5, 5, 5, 5, 5, 5, 5, 5, 5, 5, 5, 5, 5, 5, 5, 5, 5, 5, 5, 5, 5, 5, 5, 5, 5, 5, 5, 5, 5, 5, 5, 5, 5, 5, 5, 5, 5, 5, 5, 5, 5, 5, 5])
_uv = me_cube_002.uv_layers.new(name='UVMap')
_uv.uv.foreach_set('vector', [0.6, 0.125, 0.625, 0.125, 0.625, 0.25, 0.6, 0.25, 0.6, 0.375, 0.625, 0.375, 0.625, 0.5, 0.6, 0.5, 0.6, 0.625, 0.625, 0.625, 0.625, 0.75, 0.6, 0.75, 0.6, 0.875, 0.625, 0.875, 0.625, 1.0, 0.6, 1.0, 0.25, 0.625, 0.375, 0.625, 0.375, 0.625, 0.25, 0.625, 0.75, 0.625, 0.875, 0.625, 0.875, 0.75, 0.75, 0.75, 0.4, 0.875, 0.425, 0.875, 0.425, 1.0, 0.4, 1.0, 0.425, 0.875, 0.475, 0.875, 0.475, 1.0, 0.425, 1.0, 0.475, 0.875, 0.525, 0.875, 0.525, 1.0, 0.475, 1.0, 0.525, 0.875, 0.525, 0.75, 0.525, 0.75, 0.525, 0.875, 0.4, 0.625, 0.425, 0.625, 0.425, 0.75, 0.4, 0.75, 0.425, 0.625, 0.475, 0.625, 0.475, 0.75, 0.425, 0.75, 0.475, 0.625, 0.525, 0.625, 0.525, 0.75, 0.475, 0.75, 0.525, 0.625, 0.575, 0.625, 0.575, 0.75, 0.525, 0.75, 0.4, 0.375, 0.425, 0.375, 0.425, 0.5, 0.4, 0.5, 0.425, 0.375, 0.475, 0.375, 0.475, 0.5, 0.425, 0.5, 0.475, 0.375, 0.525, 0.375, 0.525, 0.5, 0.475, 0.5, 0.525, 0.5, 0.525, 0.375, 0.525, 0.375, 0.525, 0.5, 0.4, 0.125, 0.425, 0.125, 0.425, 0.25, 0.4, 0.25, 0.425, 0.125, 0.475, 0.125, 0.475, 0.25, 0.425, 0.25, 0.475, 0.125, 0.525, 0.125, 0.525, 0.25, 0.475, 0.25, 0.525, 0.125, 0.575, 0.125, 0.575, 0.25, 0.525, 0.25, 0.575, 0.875, 0.6, 0.875, 0.6, 1.0, 0.575, 1.0, 0.575, 0.625, 0.6, 0.625, 0.6, 0.75, 0.575, 0.75, 0.575, 0.375, 0.6, 0.375, 0.6, 0.5, 0.575, 0.5, 0.575, 0.125, 0.6, 0.125, 0.6, 0.25, 0.575, 0.25, 0.575, 0.25, 0.6, 0.25, 0.6, 0.375, 0.575, 0.375, 0.575, 0.75, 0.6, 0.75, 0.6, 0.875, 0.575, 0.875, 0.525, 0.375, 0.525, 0.25, 0.525, 0.25, 0.525, 0.375, 0.475, 0.25, 0.525, 0.25, 0.525, 0.375, 0.475, 0.375, 0.425, 0.25, 0.475, 0.25, 0.475, 0.375, 0.425, 0.375, 0.4, 0.25, 0.425, 0.25, 0.425, 0.375, 0.4, 0.375, 0.575, 0.875, 0.575, 1.0, 0.575, 1.0, 0.575, 0.875, 0.475, 0.75, 0.525, 0.75, 0.525, 0.875, 0.475, 0.875, 0.425, 0.75, 0.475, 0.75, 0.475, 0.875, 0.425, 0.875, 0.4, 0.75, 0.425, 0.75, 0.425, 0.875, 0.4, 0.875, 0.625, 0.625, 0.75, 0.625, 0.75, 0.75, 0.625, 0.75, 0.375, 0.625, 0.375, 0.75, 0.375, 0.75, 0.375, 0.625, 0.6, 0.75, 0.625, 0.75, 0.625, 0.875, 0.6, 0.875, 0.6, 0.25, 0.625, 0.25, 0.625, 0.375, 0.6, 0.375, 0.375, 0.125, 0.375, 0.25, 0.375, 0.25, 0.375, 0.125, 0.625, 0.5, 0.75, 0.5, 0.75, 0.625, 0.625, 0.625, 0.575, 0.0, 0.6, 0.0, 0.6, 0.125, 0.575, 0.125, 0.575, 0.5, 0.6, 0.5, 0.6, 0.625, 0.575, 0.625, 0.525, 0.0, 0.575, 0.0, 0.575, 0.125, 0.525, 0.125, 0.475, 0.0, 0.525, 0.0, 0.525, 0.125, 0.475, 0.125, 0.425, 0.0, 0.475, 0.0, 0.475, 0.125, 0.425, 0.125, 0.4, 0.0, 0.425, 0.0, 0.425, 0.125, 0.4, 0.125, 0.525, 0.5, 0.575, 0.5, 0.575, 0.625, 0.525, 0.625, 0.475, 0.5, 0.525, 0.5, 0.525, 0.625, 0.475, 0.625, 0.425, 0.5, 0.475, 0.5, 0.475, 0.625, 0.425, 0.625, 0.4, 0.5, 0.425, 0.5, 0.425, 0.625, 0.4, 0.625, 0.75, 0.5, 0.875, 0.5, 0.875, 0.625, 0.75, 0.625, 0.375, 0.5, 0.375, 0.625, 0.375, 0.625, 0.375, 0.5, 0.6, 0.5, 0.625, 0.5, 0.625, 0.625, 0.6, 0.625, 0.6, 0.0, 0.625, 0.0, 0.625, 0.125, 0.6, 0.125, 0.575, 0.875, 0.575, 1.0, 0.575, 1.0, 0.575, 0.875, 0.575, 0.75, 0.575, 0.875, 0.575, 0.875, 0.575, 0.75, 0.525, 0.75, 0.575, 0.75, 0.575, 0.75, 0.525, 0.75, 0.525, 1.0, 0.525, 0.875, 0.525, 0.875, 0.525, 1.0, 0.575, 0.75, 0.575, 0.875, 0.575, 0.875, 0.575, 0.75, 0.575, 0.0, 0.525, 0.0, 0.525, 0.0, 0.575, 0.0, 0.525, 1.0, 0.525, 0.875, 0.525, 1.0, 0.525, 0.875, 0.525, 0.75, 0.525, 0.875, 0.525, 0.75, 0.575, 0.75, 0.575, 0.75, 0.525, 0.75, 0.525, 0.875, 0.525, 0.75, 0.525, 0.75, 0.525, 0.875, 0.525, 1.0, 0.525, 0.875, 0.525, 0.875, 0.525, 1.0, 0.575, 0.0, 0.525, 0.0, 0.525, 0.0, 0.575, 0.0, 0.525, 0.875, 0.575, 0.875, 0.575, 1.0, 0.525, 0.75, 0.575, 0.875, 0.525, 0.875, 0.575, 0.0, 0.525, 0.0, 0.575, 0.0, 0.575, 1.0, 0.575, 0.875, 0.575, 1.0, 0.575, 0.875, 0.575, 0.75, 0.575, 0.75, 0.575, 0.875, 0.525, 0.75, 0.575, 0.75, 0.525, 0.75, 0.125, 0.625, 0.25, 0.625, 0.25, 0.75, 0.125, 0.75, 0.575, 0.875, 0.575, 1.0, 0.575, 0.875, 0.575, 0.75, 0.575, 0.875, 0.575, 0.75, 0.575, 0.875, 0.575, 1.0, 0.575, 1.0, 0.575, 0.875, 0.575, 0.75, 0.575, 0.75, 0.575, 0.75, 0.575, 0.75, 0.575, 0.0, 0.575, 0.0, 0.575, 0.0, 0.575, 0.75, 0.575, 0.875, 0.575, 0.875, 0.575, 0.75, 0.525, 0.875, 0.525, 1.0, 0.525, 0.875, 0.525, 0.875, 0.525, 0.75, 0.525, 0.75, 0.525, 0.0, 0.575, 0.0, 0.525, 0.0, 0.25, 0.625, 0.375, 0.625, 0.375, 0.75, 0.25, 0.75, 0.575, 0.875, 0.575, 1.0, 0.575, 1.0, 0.525, 0.75, 0.575, 0.75, 0.575, 0.75, 0.575, 1.0, 0.525, 1.0, 0.525, 0.875, 0.575, 0.875, 0.525, 0.75, 0.575, 0.75, 0.575, 1.0, 0.575, 0.875, 0.575, 0.875, 0.575, 0.0, 0.575, 0.0, 0.575, 0.0, 0.575, 0.75, 0.575, 0.875, 0.575, 0.875, 0.575, 0.875, 0.575, 0.875, 0.575, 0.875, 0.575, 0.875, 0.375, 0.875, 0.4, 0.875, 0.4, 1.0, 0.375, 1.0, 0.375, 0.625, 0.4, 0.625, 0.4, 0.75, 0.375, 0.75, 0.575, 0.75, 0.575, 0.875, 0.575, 0.75, 0.575, 0.875, 0.575, 0.75, 0.575, 0.875, 0.575, 0.75, 0.575, 0.75, 0.575, 0.75, 0.575, 0.75, 0.575, 0.875, 0.575, 0.75, 0.575, 0.75, 0.575, 0.875, 0.525, 0.5, 0.525, 0.375, 0.525, 0.375, 0.525, 0.5, 0.525, 0.375, 0.525, 0.25, 0.525, 0.25, 0.525, 0.375, 0.575, 0.5, 0.525, 0.5, 0.525, 0.5, 0.575, 0.5, 0.575, 0.25, 0.575, 0.375, 0.575, 0.375, 0.575, 0.25, 0.525, 0.25, 0.575, 0.25, 0.575, 0.25, 0.525, 0.25, 0.575, 0.375, 0.575, 0.5, 0.575, 0.5, 0.575, 0.375, 0.575, 0.375, 0.575, 0.5, 0.575, 0.5, 0.575, 0.375, 0.575, 0.25, 0.575, 0.375, 0.575, 0.375, 0.575, 0.25, 0.525, 0.25, 0.575, 0.25, 0.575, 0.25, 0.525, 0.25, 0.575, 0.25, 0.575, 0.375, 0.575, 0.375, 0.575, 0.25, 0.575, 0.375, 0.575, 0.5, 0.575, 0.5, 0.575, 0.375, 0.575, 0.5, 0.525, 0.5, 0.525, 0.5, 0.575, 0.5, 0.375, 0.0, 0.4, 0.0, 0.4, 0.125, 0.375, 0.125, 0.375, 0.75, 0.4, 0.75, 0.4, 0.875, 0.375, 0.875, 0.575, 0.5, 0.525, 0.5, 0.525, 0.5, 0.575, 0.5, 0.525, 0.375, 0.525, 0.25, 0.525, 0.25, 0.525, 0.375, 0.525, 0.5, 0.525, 0.375, 0.525, 0.375, 0.525, 0.5, 0.525, 0.25, 0.575, 0.25, 0.575, 0.25, 0.525, 0.25, 0.375, 0.75, 0.375, 0.875, 0.375, 0.875, 0.375, 0.75, 0.125, 0.625, 0.25, 0.625, 0.25, 0.625, 0.125, 0.625, 0.375, 0.75, 0.375, 0.875, 0.375, 0.875, 0.375, 0.75, 0.375, 0.875, 0.375, 1.0, 0.375, 1.0, 0.375, 0.875, 0.125, 0.625, 0.25, 0.625, 0.25, 0.625, 0.125, 0.625, 0.375, 0.0, 0.375, 0.125, 0.375, 0.125, 0.375, 0.0, 0.375, 0.25, 0.375, 0.375, 0.375, 0.375, 0.375, 0.25, 0.375, 0.375, 0.375, 0.5, 0.375, 0.5, 0.375, 0.375, 0.375, 0.625, 0.25, 0.625, 0.25, 0.625, 0.375, 0.625, 0.25, 0.625, 0.125, 0.625, 0.125, 0.625, 0.25, 0.625, 0.375, 0.375, 0.375, 0.5, 0.375, 0.5, 0.375, 0.375, 0.375, 0.25, 0.375, 0.375, 0.375, 0.375, 0.375, 0.25, 0.575, 0.5, 0.525, 0.5, 0.525, 0.5, 0.575, 0.5, 0.575, 0.375, 0.575, 0.5, 0.575, 0.5, 0.575, 0.375, 0.375, 0.25, 0.4, 0.25, 0.4, 0.375, 0.375, 0.375, 0.375, 0.125, 0.4, 0.125, 0.4, 0.25, 0.375, 0.25, 0.375, 0.375, 0.4, 0.375, 0.4, 0.5, 0.375, 0.5, 0.375, 0.5, 0.4, 0.5, 0.4, 0.625, 0.375, 0.625, 0.525, 0.375, 0.575, 0.375, 0.575, 0.5, 0.525, 0.5, 0.525, 0.25, 0.575, 0.25, 0.575, 0.375, 0.525, 0.375, 0.525, 0.375, 0.525, 0.25, 0.525, 0.25, 0.525, 0.375, 0.525, 0.5, 0.525, 0.375, 0.525, 0.375, 0.525, 0.5, 0.525, 0.25, 0.575, 0.25, 0.575, 0.25, 0.525, 0.25, 0.575, 0.25, 0.575, 0.375, 0.575, 0.375, 0.575, 0.25, 0.25, 0.625, 0.375, 0.625, 0.375, 0.625, 0.25, 0.625, 0.375, 0.625, 0.375, 0.75, 0.375, 0.75, 0.375, 0.625, 0.375, 0.875, 0.375, 1.0, 0.375, 1.0, 0.375, 0.875, 0.375, 0.0, 0.375, 0.125, 0.375, 0.125, 0.375, 0.0, 0.125, 0.5, 0.25, 0.5, 0.25, 0.625, 0.125, 0.625, 0.25, 0.5, 0.375, 0.5, 0.375, 0.625, 0.25, 0.625, 0.25, 0.625, 0.125, 0.625, 0.125, 0.625, 0.25, 0.625, 0.375, 0.125, 0.375, 0.25, 0.375, 0.25, 0.375, 0.125, 0.375, 0.5, 0.375, 0.625, 0.375, 0.625, 0.375, 0.5, 0.375, 0.625, 0.25, 0.625, 0.25, 0.625, 0.375, 0.625, 0.5, 0.125, 0.625, 0.125, 0.625, 0.25, 0.5, 0.25, 0.5625, 0.375, 0.625, 0.375, 0.625, 0.5, 0.5625, 0.5, 0.5, 0.875, 0.625, 0.875, 0.5, 1.0, 0.5, 0.9375, 0.3125, 0.625, 0.375, 0.625, 0.375, 0.75, 0.3125, 0.75, 0.5625, 0.5, 0.625, 0.5, 0.625, 0.625, 0.5625, 0.625, 0.375, 0.5, 0.4375, 0.5, 0.4375, 0.625, 0.375, 0.625, 0.4375, 0.5, 0.5, 0.5, 0.5, 0.625, 0.4375, 0.625, 0.5, 0.5, 0.5625, 0.5, 0.5625, 0.625, 0.5, 0.625, 0.125, 0.625, 0.1875, 0.625, 0.1875, 0.75, 0.125, 0.75, 0.1875, 0.625, 0.2025, 0.625, 0.2113, 0.6463, 0.25, 0.625, 0.25, 0.75, 0.1875, 0.75, 0.25, 0.625, 0.3125, 0.625, 0.3125, 0.75, 0.25, 0.75, 0.375, 0.375, 0.4375, 0.375, 0.4375, 0.5, 0.375, 0.5, 0.4375, 0.375, 0.5, 0.375, 0.5, 0.5, 0.4375, 0.5, 0.5, 0.375, 0.5625, 0.375, 0.5625, 0.5, 0.5, 0.5, 0.5, 0.25, 0.5625, 0.25, 0.5625, 0.375, 0.5, 0.375, 0.4375, 0.25, 0.5, 0.25, 0.5, 0.375, 0.4375, 0.375, 0.375, 0.25, 0.4375, 0.25, 0.4375, 0.375, 0.375, 0.375, 0.375, 0.5, 0.375, 0.625, 0.375, 0.5, 0.5, 0.9375, 0.5, 1.0, 0.5, 1.0, 0.5, 0.9375, 0.5625, 0.25, 0.625, 0.25, 0.625, 0.375, 0.5625, 0.375, 0.375, 0.125, 0.5, 0.125, 0.5, 0.25, 0.375, 0.25, 0.375, 0.9375, 0.5, 0.9375, 0.5, 1.0, 0.375, 0.375, 0.375, 0.5, 0.375, 0.5, 0.375, 0.375, 0.5, 1.0, 0.625, 0.875, 0.625, 1.0, 0.25, 0.625, 0.2113, 0.6463, 0.2316, 0.625, 0.2183, 0.625, 0.2113, 0.6463, 0.2025, 0.625, 0.2316, 0.625, 0.2113, 0.6463, 0.2183, 0.625, 0.375, 0.5, 0.375, 0.625, 0.375, 0.625, 0.375, 0.5625, 0.375, 0.875, 0.5, 0.875, 0.5, 0.9375, 0.375, 0.9375, 0.5, 0.875, 0.5, 0.9375, 0.5, 0.9375, 0.5, 0.9375, 0.5, 0.875, 0.5, 0.9375, 0.5, 1.0, 0.5, 0.9375, 0.5, 1.0, 0.375, 1.0, 0.375, 0.9375, 0.5, 0.125, 0.5, 0.25, 0.625, 0.25, 0.625, 0.125, 0.5625, 0.375, 0.5625, 0.5, 0.625, 0.5, 0.625, 0.375, 0.5, 0.875, 0.5, 0.9375, 0.5, 1.0, 0.625, 0.875, 0.3125, 0.625, 0.3125, 0.75, 0.375, 0.75, 0.375, 0.625, 0.5625, 0.5, 0.5625, 0.625, 0.625, 0.625, 0.625, 0.5, 0.375, 0.5, 0.375, 0.625, 0.4375, 0.625, 0.4375, 0.5, 0.4375, 0.5, 0.4375, 0.625, 0.5, 0.625, 0.5, 0.5, 0.5, 0.5, 0.5, 0.625, 0.5625, 0.625, 0.5625, 0.5, 0.125, 0.625, 0.125, 0.75, 0.1875, 0.75, 0.1875, 0.625, 0.1875, 0.625, 0.1875, 0.75, 0.25, 0.75, 0.25, 0.625, 0.2113, 0.6463, 0.2025, 0.625, 0.25, 0.625, 0.25, 0.75, 0.3125, 0.75, 0.3125, 0.625, 0.375, 0.375, 0.375, 0.5, 0.4375, 0.5, 0.4375, 0.375, 0.4375, 0.375, 0.4375, 0.5, 0.5, 0.5, 0.5, 0.375, 0.5, 0.375, 0.5, 0.5, 0.5625, 0.5, 0.5625, 0.375, 0.5, 0.25, 0.5, 0.375, 0.5625, 0.375, 0.5625, 0.25, 0.4375, 0.25, 0.4375, 0.375, 0.5, 0.375, 0.5, 0.25, 0.375, 0.25, 0.375, 0.375, 0.4375, 0.375, 0.4375, 0.25, 0.375, 0.5, 0.375, 0.5, 0.375, 0.625, 0.5, 0.9375, 0.5, 0.9375, 0.5, 1.0, 0.5, 1.0, 0.5625, 0.25, 0.5625, 0.375, 0.625, 0.375, 0.625, 0.25, 0.375, 0.125, 0.375, 0.25, 0.5, 0.25, 0.5, 0.125, 0.375, 0.9375, 0.5, 1.0, 0.5, 0.9375, 0.375, 0.375, 0.375, 0.375, 0.375, 0.5, 0.375, 0.5, 0.5, 1.0, 0.625, 1.0, 0.625, 0.875, 0.25, 0.625, 0.2316, 0.625, 0.2113, 0.6463, 0.2183, 0.625, 0.2025, 0.625, 0.2113, 0.6463, 0.2316, 0.625, 0.2183, 0.625, 0.2113, 0.6463, 0.375, 0.5, 0.375, 0.5625, 0.375, 0.625, 0.375, 0.625, 0.375, 0.875, 0.375, 0.9375, 0.5, 0.9375, 0.5, 0.875, 0.5, 0.875, 0.5, 0.875, 0.5, 0.9375, 0.5, 0.9375, 0.5, 0.9375, 0.5, 0.9375, 0.5, 0.9375, 0.5, 1.0, 0.5, 1.0, 0.375, 0.9375, 0.375, 1.0, 0.625, 0.625, 0.75, 0.625, 0.75, 0.6667, 0.625, 0.6667, 0.25, 0.6667, 0.375, 0.6667, 0.375, 0.75, 0.25, 0.75, 0.25, 0.625, 0.375, 0.625, 0.375, 0.6667, 0.25, 0.6667, 0.5625, 0.625, 0.625, 0.625, 0.625, 0.6667, 0.5, 0.375, 0.5, 0.375, 0.5, 0.4936, 0.4375, 0.75, 0.5, 0.75, 0.5, 0.875, 0.4375, 0.875, 0.5, 0.6667, 0.5312, 0.6667, 0.5625, 0.4479, 0.5, 0.375, 0.5312, 0.6667, 0.5625, 0.6667, 0.625, 0.5208, 0.5625, 0.4479, 0.4375, 0.625, 0.375, 0.625, 0.375, 0.625, 0.4375, 0.625, 0.5, 0.625, 0.5312, 0.625, 0.5312, 0.6667, 0.5, 0.6667, 0.5, 0.6875, 0.5, 0.6875, 0.5, 0.625, 0.5, 0.625, 0.5312, 0.625, 0.5625, 0.625, 0.5625, 0.6667, 0.5312, 0.6667, 0.5625, 0.6667, 0.625, 0.6667, 0.75, 0.6667, 0.625, 0.5208, 0.625, 0.6667, 0.5625, 0.6667, 0.5625, 0.625, 0.5, 0.6667, 0.5, 0.6875, 0.5, 0.7121, 0.4375, 0.75, 0.5, 0.75, 0.5, 0.75, 0.4375, 0.75, 0.375, 0.6667, 0.375, 0.75, 0.375, 0.75, 0.0, 0.0, 0.375, 0.6667, 0.375, 0.625, 0.375, 0.625, 0.0, 0.0, 0.5, 0.75, 0.5, 0.75, 0.5, 0.7121, 0.25, 0.3437, 0.0, 0.0, 0.375, 0.75, 0.4375, 0.75, 0.4375, 0.625, 0.25, 0.3437, 0.5, 0.6875, 0.375, 0.625, 0.0, 0.0, 0.25, 0.3437, 0.4375, 0.625, 0.5, 0.6875, 0.25, 0.3437, 0.4375, 0.75, 0.5, 0.75, 0.375, 0.75, 0.4375, 0.75, 0.4375, 0.75, 0.375, 0.75, 0.5, 0.625, 0.4375, 0.625, 0.5, 0.625, 0.375, 0.75, 0.4375, 0.75, 0.4375, 0.875, 0.375, 0.875, 0.5, 0.7121, 0.5, 0.6875, 0.5, 0.6875, 0.5, 0.75, 0.5, 0.6875, 0.5, 0.6667, 0.5, 0.625, 0.5, 0.6667, 0.5, 0.4936, 0.5, 0.6934, 0.5, 0.7121, 0.5, 0.75, 0.5, 0.6934, 0.5, 0.4936, 0.5, 0.6667, 0.5, 0.375, 0.5, 0.75, 0.5, 0.4936, 0.5, 0.375, 0.5, 0.6934, 0.5, 0.4936, 0.5, 0.75, 0.5, 0.6934, 0.5, 0.6667, 0.5, 0.7121, 0.625, 0.625, 0.625, 0.6667, 0.75, 0.6667, 0.75, 0.625, 0.25, 0.6667, 0.25, 0.75, 0.375, 0.75, 0.375, 0.6667, 0.25, 0.625, 0.25, 0.6667, 0.375, 0.6667, 0.375, 0.625, 0.5625, 0.625, 0.625, 0.6667, 0.625, 0.625, 0.5, 0.375, 0.5, 0.4936, 0.5, 0.375, 0.4375, 0.75, 0.4375, 0.875, 0.5, 0.875, 0.5, 0.75, 0.5, 0.6667, 0.5, 0.375, 0.5625, 0.4479, 0.5312, 0.6667, 0.5312, 0.6667, 0.5625, 0.4479, 0.625, 0.5208, 0.5625, 0.6667, 0.4375, 0.625, 0.375, 0.625, 0.375, 0.625, 0.5, 0.625, 0.5, 0.6667, 0.5312, 0.6667, 0.5312, 0.625, 0.5, 0.6875, 0.5, 0.625, 0.5, 0.625, 0.5, 0.6875, 0.5312, 0.625, 0.5312, 0.6667, 0.5625, 0.6667, 0.5625, 0.625, 0.5625, 0.6667, 0.625, 0.5208, 0.75, 0.6667, 0.625, 0.6667, 0.625, 0.6667, 0.5625, 0.625, 0.5625, 0.6667, 0.5, 0.6667, 0.5, 0.7121, 0.5, 0.6875, 0.4375, 0.75, 0.4375, 0.75, 0.5, 0.75, 0.5, 0.75, 0.375, 0.6667, 0.0, 0.0, 0.375, 0.75, 0.375, 0.75, 0.375, 0.6667, 0.0, 0.0, 0.375, 0.625, 0.375, 0.625, 0.5, 0.75, 0.5, 0.7121, 0.5, 0.75, 0.25, 0.3437, 0.4375, 0.75, 0.375, 0.75, 0.0, 0.0, 0.4375, 0.625, 0.5, 0.625, 0.5, 0.6875, 0.25, 0.3437, 0.375, 0.625, 0.4375, 0.625, 0.25, 0.3437, 0.0, 0.0, 0.5, 0.6875, 0.5, 0.75, 0.4375, 0.75, 0.25, 0.3437, 0.375, 0.75, 0.375, 0.75, 0.4375, 0.75, 0.4375, 0.75, 0.5, 0.625, 0.5, 0.625, 0.4375, 0.625, 0.375, 0.75, 0.375, 0.875, 0.4375, 0.875, 0.4375, 0.75, 0.5, 0.7121, 0.5, 0.75, 0.5, 0.6875, 0.5, 0.6875, 0.5, 0.6875, 0.5, 0.625, 0.5, 0.6667, 0.5, 0.6667, 0.5, 0.6934, 0.5, 0.4936, 0.5, 0.7121, 0.5, 0.6934, 0.5, 0.75, 0.5, 0.4936, 0.5, 0.375, 0.5, 0.6667, 0.5, 0.75, 0.5, 0.375, 0.5, 0.4936, 0.5, 0.6934, 0.5, 0.75, 0.5, 0.4936, 0.5, 0.6934, 0.5, 0.7121, 0.5, 0.6667, 0.625, 0.625, 0.625, 0.6667, 0.75, 0.6667, 0.75, 0.625, 0.25, 0.6667, 0.25, 0.75, 0.375, 0.75, 0.375, 0.6667, 0.25, 0.625, 0.25, 0.6667, 0.375, 0.6667, 0.375, 0.625, 0.5625, 0.625, 0.625, 0.6667, 0.625, 0.625, 0.5, 0.375, 0.5, 0.4936, 0.5, 0.375, 0.4375, 0.75, 0.4375, 0.875, 0.5, 0.875, 0.5, 0.75, 0.5, 0.6667, 0.5, 0.375, 0.5625, 0.4479, 0.5312, 0.6667, 0.5312, 0.6667, 0.5625, 0.4479, 0.625, 0.5208, 0.5625, 0.6667, 0.5, 0.625, 0.5, 0.6667, 0.5312, 0.6667, 0.5312, 0.625, 0.5, 0.6875, 0.5, 0.625, 0.5, 0.625, 0.5, 0.6875, 0.5312, 0.625, 0.5312, 0.6667, 0.5625, 0.6667, 0.5625, 0.625, 0.5625, 0.6667, 0.625, 0.5208, 0.75, 0.6667, 0.625, 0.6667, 0.625, 0.6667, 0.5625, 0.625, 0.5625, 0.6667, 0.5, 0.6667, 0.5, 0.7121, 0.5, 0.6875, 0.4375, 0.75, 0.4375, 0.75, 0.5, 0.75, 0.5, 0.75, 0.375, 0.6667, 0.0, 0.0, 0.375, 0.75, 0.375, 0.75, 0.375, 0.6667, 0.0, 0.0, 0.375, 0.625, 0.375, 0.625, 0.5, 0.75, 0.5, 0.7121, 0.5, 0.75, 0.25, 0.3437, 0.4375, 0.75, 0.375, 0.75, 0.0, 0.0, 0.5, 0.625, 0.5, 0.6875, 0.25, 0.3437, 0.375, 0.625, 0.4375, 0.625, 0.25, 0.3437, 0.0, 0.0, 0.5, 0.6875, 0.5, 0.75, 0.4375, 0.75, 0.25, 0.3437, 0.375, 0.75, 0.375, 0.75, 0.4375, 0.75, 0.4375, 0.75, 0.375, 0.75, 0.375, 0.875, 0.4375, 0.875, 0.4375, 0.75, 0.5, 0.7121, 0.5, 0.75, 0.5, 0.6875, 0.5, 0.6875, 0.5, 0.6875, 0.5, 0.625, 0.5, 0.6667, 0.5, 0.6667, 0.5, 0.6934, 0.5, 0.4936, 0.5, 0.7121, 0.5, 0.6934, 0.5, 0.75, 0.5, 0.4936, 0.5, 0.375, 0.5, 0.6667, 0.5, 0.75, 0.5, 0.375, 0.5, 0.4936, 0.5, 0.6934, 0.5, 0.75, 0.5, 0.4936, 0.5, 0.6934, 0.5, 0.7121, 0.5, 0.6667, 0.625, 0.625, 0.75, 0.625, 0.75, 0.6667, 0.625, 0.6667, 0.25, 0.6667, 0.375, 0.6667, 0.375, 0.75, 0.25, 0.75, 0.25, 0.625, 0.375, 0.625, 0.375, 0.6667, 0.25, 0.6667, 0.5625, 0.625, 0.625, 0.625, 0.625, 0.6667, 0.5, 0.375, 0.5, 0.375, 0.5, 0.4936, 0.4375, 0.75, 0.5, 0.75, 0.5, 0.875, 0.4375, 0.875, 0.5, 0.6667, 0.5312, 0.6667, 0.5625, 0.4479, 0.5, 0.375, 0.5312, 0.6667, 0.5625, 0.6667, 0.625, 0.5208, 0.5625, 0.4479, 0.5, 0.625, 0.5312, 0.625, 0.5312, 0.6667, 0.5, 0.6667, 0.5, 0.6875, 0.5, 0.6875, 0.5, 0.625, 0.5, 0.625, 0.5312, 0.625, 0.5625, 0.625, 0.5625, 0.6667, 0.5312, 0.6667, 0.5625, 0.6667, 0.625, 0.6667, 0.75, 0.6667, 0.625, 0.5208, 0.625, 0.6667, 0.5625, 0.6667, 0.5625, 0.625, 0.5, 0.6667, 0.5, 0.6875, 0.5, 0.7121, 0.4375, 0.75, 0.5, 0.75, 0.5, 0.75, 0.4375, 0.75, 0.375, 0.6667, 0.375, 0.75, 0.375, 0.75, 0.0, 0.0, 0.375, 0.6667, 0.375, 0.625, 0.375, 0.625, 0.0, 0.0, 0.5, 0.75, 0.5, 0.75, 0.5, 0.7121, 0.25, 0.3437, 0.0, 0.0, 0.375, 0.75, 0.4375, 0.75, 0.4375, 0.625, 0.25, 0.3437, 0.5, 0.6875, 0.5, 0.625, 0.375, 0.625, 0.0, 0.0, 0.25, 0.3437, 0.4375, 0.625, 0.5, 0.6875, 0.25, 0.3437, 0.4375, 0.75, 0.5, 0.75, 0.375, 0.75, 0.4375, 0.75, 0.4375, 0.75, 0.375, 0.75, 0.375, 0.75, 0.4375, 0.75, 0.4375, 0.875, 0.375, 0.875, 0.5, 0.7121, 0.5, 0.6875, 0.5, 0.6875, 0.5, 0.75, 0.5, 0.6875, 0.5, 0.6667, 0.5, 0.625, 0.5, 0.6667, 0.5, 0.4936, 0.5, 0.6934, 0.5, 0.7121, 0.5, 0.75, 0.5, 0.6934, 0.5, 0.4936, 0.5, 0.6667, 0.5, 0.375, 0.5, 0.75, 0.5, 0.4936, 0.5, 0.375, 0.5, 0.6934, 0.5, 0.4936, 0.5, 0.75, 0.5, 0.6934, 0.5, 0.6667, 0.5, 0.7121, 0.875, 0.875, 1.0, 0.875, 1.0, 1.0, 0.875, 1.0, 0.375, 0.875, 0.5, 0.875, 0.5, 1.0, 0.375, 1.0, 0.375, 0.375, 0.5, 0.375, 0.5, 0.5, 0.375, 0.5, 0.875, 0.375, 1.0, 0.375, 1.0, 0.5, 0.875, 0.5, 0.625, 0.375, 0.75, 0.375, 0.75, 0.5, 0.625, 0.5, 0.625, 0.125, 0.75, 0.125, 0.75, 0.25, 0.625, 0.25, 0.875, 0.125, 1.0, 0.125, 1.0, 0.25, 0.875, 0.25, 0.125, 0.375, 0.25, 0.375, 0.25, 0.5, 0.125, 0.5, 0.125, 0.125, 0.25, 0.125, 0.25, 0.25, 0.125, 0.25, 0.375, 0.125, 0.5, 0.125, 0.5, 0.25, 0.375, 0.25, 0.125, 0.875, 0.25, 0.875, 0.25, 1.0, 0.125, 1.0, 0.125, 0.625, 0.25, 0.625, 0.25, 0.75, 0.125, 0.75, 0.375, 0.625, 0.5, 0.625, 0.5, 0.75, 0.375, 0.75, 0.625, 0.875, 0.75, 0.875, 0.75, 1.0, 0.625, 1.0, 0.625, 0.625, 0.75, 0.625, 0.75, 0.75, 0.625, 0.75, 0.875, 0.625, 1.0, 0.625, 1.0, 0.75, 0.875, 0.75, 0.75, 0.625, 0.875, 0.625, 0.875, 0.75, 0.75, 0.75, 0.75, 0.5, 0.875, 0.5, 0.875, 0.625, 0.75, 0.625, 0.875, 0.5, 1.0, 0.5, 1.0, 0.625, 0.875, 0.625, 0.5, 0.625, 0.625, 0.625, 0.625, 0.75, 0.5, 0.75, 0.5, 0.5, 0.625, 0.5, 0.625, 0.625, 0.5, 0.625, 0.625, 0.5, 0.75, 0.5, 0.75, 0.625, 0.625, 0.625, 0.5, 0.875, 0.625, 0.875, 0.625, 1.0, 0.5, 1.0, 0.5, 0.75, 0.625, 0.75, 0.625, 0.875, 0.5, 0.875, 0.625, 0.75, 0.75, 0.75, 0.75, 0.875, 0.625, 0.875, 0.25, 0.625, 0.375, 0.625, 0.375, 0.75, 0.25, 0.75, 0.25, 0.5, 0.375, 0.5, 0.375, 0.625, 0.25, 0.625, 0.375, 0.5, 0.5, 0.5, 0.5, 0.625, 0.375, 0.625, 0.0, 0.625, 0.125, 0.625, 0.125, 0.75, 0.0, 0.75, 0.0, 0.5, 0.125, 0.5, 0.125, 0.625, 0.0, 0.625, 0.125, 0.5, 0.25, 0.5, 0.25, 0.625, 0.125, 0.625, 0.0, 0.875, 0.125, 0.875, 0.125, 1.0, 0.0, 1.0, 0.0, 0.75, 0.125, 0.75, 0.125, 0.875, 0.0, 0.875, 0.125, 0.75, 0.25, 0.75, 0.25, 0.875, 0.125, 0.875, 0.25, 0.125, 0.375, 0.125, 0.375, 0.25, 0.25, 0.25, 0.25, 0.0, 0.375, 0.0, 0.375, 0.125, 0.25, 0.125, 0.375, 0.0, 0.5, 0.0, 0.5, 0.125, 0.375, 0.125, 0.0, 0.125, 0.125, 0.125, 0.125, 0.25, 0.0, 0.25, 0.0, 0.0, 0.125, 0.0, 0.125, 0.125, 0.0, 0.125, 0.125, 0.0, 0.25, 0.0, 0.25, 0.125, 0.125, 0.125, 0.0, 0.375, 0.125, 0.375, 0.125, 0.5, 0.0, 0.5, 0.0, 0.25, 0.125, 0.25, 0.125, 0.375, 0.0, 0.375, 0.125, 0.25, 0.25, 0.25, 0.25, 0.375, 0.125, 0.375, 0.75, 0.125, 0.875, 0.125, 0.875, 0.25, 0.75, 0.25, 0.75, 0.0, 0.875, 0.0, 0.875, 0.125, 0.75, 0.125, 0.875, 0.0, 1.0, 0.0, 1.0, 0.125, 0.875, 0.125, 0.5, 0.125, 0.625, 0.125, 0.625, 0.25, 0.5, 0.25, 0.5, 0.0, 0.625, 0.0, 0.625, 0.125, 0.5, 0.125, 0.625, 0.0, 0.75, 0.0, 0.75, 0.125, 0.625, 0.125, 0.5, 0.375, 0.625, 0.375, 0.625, 0.5, 0.5, 0.5, 0.5, 0.25, 0.625, 0.25, 0.625, 0.375, 0.5, 0.375, 0.625, 0.25, 0.75, 0.25, 0.75, 0.375, 0.625, 0.375, 0.75, 0.375, 0.875, 0.375, 0.875, 0.5, 0.75, 0.5, 0.75, 0.25, 0.875, 0.25, 0.875, 0.375, 0.75, 0.375, 0.875, 0.25, 1.0, 0.25, 1.0, 0.375, 0.875, 0.375, 0.25, 0.375, 0.375, 0.375, 0.375, 0.5, 0.25, 0.5, 0.25, 0.25, 0.375, 0.25, 0.375, 0.375, 0.25, 0.375, 0.375, 0.25, 0.5, 0.25, 0.5, 0.375, 0.375, 0.375, 0.25, 0.875, 0.375, 0.875, 0.375, 1.0, 0.25, 1.0, 0.25, 0.75, 0.375, 0.75, 0.375, 0.875, 0.25, 0.875, 0.375, 0.75, 0.5, 0.75, 0.5, 0.875, 0.375, 0.875, 0.75, 0.875, 0.875, 0.875, 0.875, 1.0, 0.75, 1.0, 0.75, 0.75, 0.875, 0.75, 0.875, 0.875, 0.75, 0.875, 0.875, 0.75, 1.0, 0.75, 1.0, 0.875, 0.875, 0.875, 0.875, 0.875, 1.0, 0.875, 1.0, 1.0, 0.875, 1.0, 0.375, 0.875, 0.5, 0.875, 0.5, 1.0, 0.375, 1.0, 0.375, 0.375, 0.5, 0.375, 0.5, 0.5, 0.375, 0.5, 0.875, 0.375, 1.0, 0.375, 1.0, 0.5, 0.875, 0.5, 0.625, 0.375, 0.75, 0.375, 0.75, 0.5, 0.625, 0.5, 0.625, 0.125, 0.75, 0.125, 0.75, 0.25, 0.625, 0.25, 0.875, 0.125, 1.0, 0.125, 1.0, 0.25, 0.875, 0.25, 0.125, 0.375, 0.25, 0.375, 0.25, 0.5, 0.125, 0.5, 0.125, 0.125, 0.25, 0.125, 0.25, 0.25, 0.125, 0.25, 0.375, 0.125, 0.5, 0.125, 0.5, 0.25, 0.375, 0.25, 0.125, 0.875, 0.25, 0.875, 0.25, 1.0, 0.125, 1.0, 0.125, 0.625, 0.25, 0.625, 0.25, 0.75, 0.125, 0.75, 0.375, 0.625, 0.5, 0.625, 0.5, 0.75, 0.375, 0.75, 0.625, 0.875, 0.75, 0.875, 0.75, 1.0, 0.625, 1.0, 0.625, 0.625, 0.75, 0.625, 0.75, 0.75, 0.625, 0.75, 0.875, 0.625, 1.0, 0.625, 1.0, 0.75, 0.875, 0.75, 0.75, 0.625, 0.875, 0.625, 0.875, 0.75, 0.75, 0.75, 0.75, 0.5, 0.875, 0.5, 0.875, 0.625, 0.75, 0.625, 0.875, 0.5, 1.0, 0.5, 1.0, 0.625, 0.875, 0.625, 0.5, 0.625, 0.625, 0.625, 0.625, 0.75, 0.5, 0.75, 0.5, 0.5, 0.625, 0.5, 0.625, 0.625, 0.5, 0.625, 0.625, 0.5, 0.75, 0.5, 0.75, 0.625, 0.625, 0.625, 0.5, 0.875, 0.625, 0.875, 0.625, 1.0, 0.5, 1.0, 0.5, 0.75, 0.625, 0.75, 0.625, 0.875, 0.5, 0.875, 0.625, 0.75, 0.75, 0.75, 0.75, 0.875, 0.625, 0.875, 0.25, 0.625, 0.375, 0.625, 0.375, 0.75, 0.25, 0.75, 0.25, 0.5, 0.375, 0.5, 0.375, 0.625, 0.25, 0.625, 0.375, 0.5, 0.5, 0.5, 0.5, 0.625, 0.375, 0.625, 0.0, 0.625, 0.125, 0.625, 0.125, 0.75, 0.0, 0.75, 0.0, 0.5, 0.125, 0.5, 0.125, 0.625, 0.0, 0.625, 0.125, 0.5, 0.25, 0.5, 0.25, 0.625, 0.125, 0.625, 0.0, 0.875, 0.125, 0.875, 0.125, 1.0, 0.0, 1.0, 0.0, 0.75, 0.125, 0.75, 0.125, 0.875, 0.0, 0.875, 0.125, 0.75, 0.25, 0.75, 0.25, 0.875, 0.125, 0.875, 0.25, 0.125, 0.375, 0.125, 0.375, 0.25, 0.25, 0.25, 0.25, 0.0, 0.375, 0.0, 0.375, 0.125, 0.25, 0.125, 0.375, 0.0, 0.5, 0.0, 0.5, 0.125, 0.375, 0.125, 0.0, 0.125, 0.125, 0.125, 0.125, 0.25, 0.0, 0.25, 0.0, 0.0, 0.125, 0.0, 0.125, 0.125, 0.0, 0.125, 0.125, 0.0, 0.25, 0.0, 0.25, 0.125, 0.125, 0.125, 0.0, 0.375, 0.125, 0.375, 0.125, 0.5, 0.0, 0.5, 0.0, 0.25, 0.125, 0.25, 0.125, 0.375, 0.0, 0.375, 0.125, 0.25, 0.25, 0.25, 0.25, 0.375, 0.125, 0.375, 0.75, 0.125, 0.875, 0.125, 0.875, 0.25, 0.75, 0.25, 0.75, 0.0, 0.875, 0.0, 0.875, 0.125, 0.75, 0.125, 0.875, 0.0, 1.0, 0.0, 1.0, 0.125, 0.875, 0.125, 0.5, 0.125, 0.625, 0.125, 0.625, 0.25, 0.5, 0.25, 0.5, 0.0, 0.625, 0.0, 0.625, 0.125, 0.5, 0.125, 0.625, 0.0, 0.75, 0.0, 0.75, 0.125, 0.625, 0.125, 0.5, 0.375, 0.625, 0.375, 0.625, 0.5, 0.5, 0.5, 0.5, 0.25, 0.625, 0.25, 0.625, 0.375, 0.5, 0.375, 0.625, 0.25, 0.75, 0.25, 0.75, 0.375, 0.625, 0.375, 0.75, 0.375, 0.875, 0.375, 0.875, 0.5, 0.75, 0.5, 0.75, 0.25, 0.875, 0.25, 0.875, 0.375, 0.75, 0.375, 0.875, 0.25, 1.0, 0.25, 1.0, 0.375, 0.875, 0.375, 0.25, 0.375, 0.375, 0.375, 0.375, 0.5, 0.25, 0.5, 0.25, 0.25, 0.375, 0.25, 0.375, 0.375, 0.25, 0.375, 0.375, 0.25, 0.5, 0.25, 0.5, 0.375, 0.375, 0.375, 0.25, 0.875, 0.375, 0.875, 0.375, 1.0, 0.25, 1.0, 0.25, 0.75, 0.375, 0.75, 0.375, 0.875, 0.25, 0.875, 0.375, 0.75, 0.5, 0.75, 0.5, 0.875, 0.375, 0.875, 0.75, 0.875, 0.875, 0.875, 0.875, 1.0, 0.75, 1.0, 0.75, 0.75, 0.875, 0.75, 0.875, 0.875, 0.75, 0.875, 0.875, 0.75, 1.0, 0.75, 1.0, 0.875, 0.875, 0.875, 0.875, 0.875, 1.0, 0.875, 1.0, 1.0, 0.875, 1.0, 0.375, 0.875, 0.5, 0.875, 0.5, 1.0, 0.375, 1.0, 0.375, 0.375, 0.5, 0.375, 0.5, 0.5, 0.375, 0.5, 0.875, 0.375, 1.0, 0.375, 1.0, 0.5, 0.875, 0.5, 0.625, 0.375, 0.75, 0.375, 0.75, 0.5, 0.625, 0.5, 0.625, 0.125, 0.75, 0.125, 0.75, 0.25, 0.625, 0.25, 0.875, 0.125, 1.0, 0.125, 1.0, 0.25, 0.875, 0.25, 0.125, 0.375, 0.25, 0.375, 0.25, 0.5, 0.125, 0.5, 0.125, 0.125, 0.25, 0.125, 0.25, 0.25, 0.125, 0.25, 0.375, 0.125, 0.5, 0.125, 0.5, 0.25, 0.375, 0.25, 0.125, 0.875, 0.25, 0.875, 0.25, 1.0, 0.125, 1.0, 0.125, 0.625, 0.25, 0.625, 0.25, 0.75, 0.125, 0.75, 0.375, 0.625, 0.5, 0.625, 0.5, 0.75, 0.375, 0.75, 0.625, 0.875, 0.75, 0.875, 0.75, 1.0, 0.625, 1.0, 0.625, 0.625, 0.75, 0.625, 0.75, 0.75, 0.625, 0.75, 0.875, 0.625, 1.0, 0.625, 1.0, 0.75, 0.875, 0.75, 0.75, 0.625, 0.875, 0.625, 0.875, 0.75, 0.75, 0.75, 0.75, 0.5, 0.875, 0.5, 0.875, 0.625, 0.75, 0.625, 0.875, 0.5, 1.0, 0.5, 1.0, 0.625, 0.875, 0.625, 0.5, 0.625, 0.625, 0.625, 0.625, 0.75, 0.5, 0.75, 0.5, 0.5, 0.625, 0.5, 0.625, 0.625, 0.5, 0.625, 0.625, 0.5, 0.75, 0.5, 0.75, 0.625, 0.625, 0.625, 0.5, 0.875, 0.625, 0.875, 0.625, 1.0, 0.5, 1.0, 0.5, 0.75, 0.625, 0.75, 0.625, 0.875, 0.5, 0.875, 0.625, 0.75, 0.75, 0.75, 0.75, 0.875, 0.625, 0.875, 0.25, 0.625, 0.375, 0.625, 0.375, 0.75, 0.25, 0.75, 0.25, 0.5, 0.375, 0.5, 0.375, 0.625, 0.25, 0.625, 0.375, 0.5, 0.5, 0.5, 0.5, 0.625, 0.375, 0.625, 0.0, 0.625, 0.125, 0.625, 0.125, 0.75, 0.0, 0.75, 0.0, 0.5, 0.125, 0.5, 0.125, 0.625, 0.0, 0.625, 0.125, 0.5, 0.25, 0.5, 0.25, 0.625, 0.125, 0.625, 0.0, 0.875, 0.125, 0.875, 0.125, 1.0, 0.0, 1.0, 0.0, 0.75, 0.125, 0.75, 0.125, 0.875, 0.0, 0.875, 0.125, 0.75, 0.25, 0.75, 0.25, 0.875, 0.125, 0.875, 0.25, 0.125, 0.375, 0.125, 0.375, 0.25, 0.25, 0.25, 0.25, 0.0, 0.375, 0.0, 0.375, 0.125, 0.25, 0.125, 0.375, 0.0, 0.5, 0.0, 0.5, 0.125, 0.375, 0.125, 0.0, 0.125, 0.125, 0.125, 0.125, 0.25, 0.0, 0.25, 0.0, 0.0, 0.125, 0.0, 0.125, 0.125, 0.0, 0.125, 0.125, 0.0, 0.25, 0.0, 0.25, 0.125, 0.125, 0.125, 0.0, 0.375, 0.125, 0.375, 0.125, 0.5, 0.0, 0.5, 0.0, 0.25, 0.125, 0.25, 0.125, 0.375, 0.0, 0.375, 0.125, 0.25, 0.25, 0.25, 0.25, 0.375, 0.125, 0.375, 0.75, 0.125, 0.875, 0.125, 0.875, 0.25, 0.75, 0.25, 0.75, 0.0, 0.875, 0.0, 0.875, 0.125, 0.75, 0.125, 0.875, 0.0, 1.0, 0.0, 1.0, 0.125, 0.875, 0.125, 0.5, 0.125, 0.625, 0.125, 0.625, 0.25, 0.5, 0.25, 0.5, 0.0, 0.625, 0.0, 0.625, 0.125, 0.5, 0.125, 0.625, 0.0, 0.75, 0.0, 0.75, 0.125, 0.625, 0.125, 0.5, 0.375, 0.625, 0.375, 0.625, 0.5, 0.5, 0.5, 0.5, 0.25, 0.625, 0.25, 0.625, 0.375, 0.5, 0.375, 0.625, 0.25, 0.75, 0.25, 0.75, 0.375, 0.625, 0.375, 0.75, 0.375, 0.875, 0.375, 0.875, 0.5, 0.75, 0.5, 0.75, 0.25, 0.875, 0.25, 0.875, 0.375, 0.75, 0.375, 0.875, 0.25, 1.0, 0.25, 1.0, 0.375, 0.875, 0.375, 0.25, 0.375, 0.375, 0.375, 0.375, 0.5, 0.25, 0.5, 0.25, 0.25, 0.375, 0.25, 0.375, 0.375, 0.25, 0.375, 0.375, 0.25, 0.5, 0.25, 0.5, 0.375, 0.375, 0.375, 0.25, 0.875, 0.375, 0.875, 0.375, 1.0, 0.25, 1.0, 0.25, 0.75, 0.375, 0.75, 0.375, 0.875, 0.25, 0.875, 0.375, 0.75, 0.5, 0.75, 0.5, 0.875, 0.375, 0.875, 0.75, 0.875, 0.875, 0.875, 0.875, 1.0, 0.75, 1.0, 0.75, 0.75, 0.875, 0.75, 0.875, 0.875, 0.75, 0.875, 0.875, 0.75, 1.0, 0.75, 1.0, 0.875, 0.875, 0.875])
me_cube_002.materials.append(mat_junk_piel)
me_cube_002.materials.append(mat_junk_pantalon)
me_cube_002.materials.append(mat_junk_telaroja)
me_cube_002.materials.append(mat_junk_telablanca)
me_cube_002.materials.append(mat_junk_ojo)
me_cube_002.materials.append(mat_junk_boca)
me_cube_002.use_remesh_preserve_volume = False
me_cube_002.use_remesh_preserve_attributes = False
me_cube_002.use_mirror_vertex_groups = False
me_cube_002.update()

# ---- objects
ob_junkie = bpy.data.objects.new('Junkie', me_cube_002)

# ---- transforms, parenting, visibility, modifiers, constraints
ob_junkie.location = (0.0, 0.0, -2.006)
ob_junkie.lineart.crease_threshold = 0.0

# ---- collection membership
col_collection.objects.link(ob_junkie)

# ---- scene / render settings (as saved in the file)
scene.frame_start = 1; scene.frame_end = 250; scene.frame_set(1)
scene.render.engine = 'BLENDER_EEVEE_NEXT'
scene.cycles.use_denoising = False
scene.cycles.samples = 128
scene.cycles.sampling_pattern = 'TABULATED_SOBOL'
scene.cycles.use_adaptive_sampling = False
scene.cycles.use_light_tree = False
scene.view_settings.view_transform = 'Filmic'
bpy.context.view_layer.update()

# ---- added for rendering (the .blend has no active camera and no usable light): camera, sun
cam_auto = bpy.data.cameras.new('AutoCamera')
cam_auto.lens = 50.0
cam_auto.sensor_width = 36.0
cam_auto.clip_end = 1000.0
ob_auto_camera = bpy.data.objects.new('AutoCamera', cam_auto)
scene.collection.objects.link(ob_auto_camera)
ob_auto_camera.location = (12.6339, -13.846, 5.85671)
ob_auto_camera.rotation_euler = (1.09748, -7.21219e-08, 0.694738)
scene.camera = ob_auto_camera
light_auto_sun = bpy.data.lights.new('AutoSun', 'SUN')
light_auto_sun.energy = 3.0
light_auto_sun.angle = 0.0523599
ob_auto_sun = bpy.data.objects.new('AutoSun', light_auto_sun)
scene.collection.objects.link(ob_auto_sun)
ob_auto_sun.rotation_euler = (0.872665, 0.174533, 0.523599)
bpy.context.view_layer.update()
